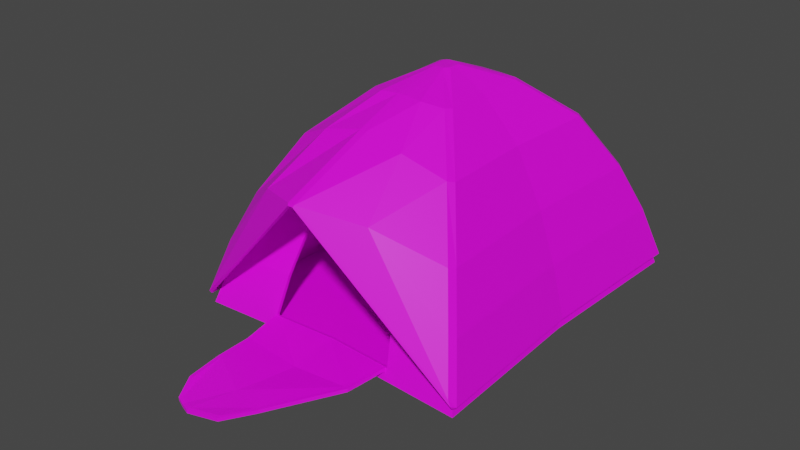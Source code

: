 # Source: Tent_Open.blend  (saved by Blender 3.0.42; exported with 4.5.12 LTS)
import bpy
from mathutils import Matrix  # noqa: F401  (used for matrix-valued properties, if any)

bpy.ops.wm.read_factory_settings(use_empty=True)
scene = bpy.context.scene
scene.name = 'Scene'

# ---- collections
col_collection = bpy.data.collections.new('Collection'); scene.collection.children.link(col_collection)

# ---- images (referenced by path relative to the original .blend; pixels are not part of the script)
import os
ASSET_DIR = os.environ.get("B2B_ASSET_DIR", "")  # directory of the original .blend (textures are referenced by path, not embedded)
HERE = os.path.dirname(os.path.abspath(__file__))  # packed textures are extracted next to this script under _unpacked/

def load_image(name, relpath, width, height, colorspace="sRGB"):
    """Load a texture the original file referenced (path relative to the .blend, or extracted next to this script)."""
    p = next((c for c in (os.path.join(HERE, relpath), os.path.join(ASSET_DIR, relpath)) if relpath and os.path.exists(c)), "")
    if p:
        img = bpy.data.images.load(p, check_existing=True)
        img.name = name
    else:  # same state as the original file: an image datablock whose file is absent (Cycles renders it pink)
        img = bpy.data.images.new(name, width, height)
        img.source = "FILE"
        img.filepath = "//" + (relpath or name)
    img.colorspace_settings.name = colorspace
    return img
img_tent_fabric_green_2_png = load_image('tent fabric green 2.png', 'tent fabric green 2.png', 1024, 1024, 'sRGB')
img_tent_fabric_gray_png = load_image('tent fabric gray.png', 'tent fabric gray.png', 1024, 1024, 'sRGB')
img_tent_fabric_orange_2_png = load_image('tent fabric orange 2.png', 'tent fabric orange 2.png', 1024, 1024, 'sRGB')

# ---- materials (node trees are filled in below, after node groups)
mat_green = bpy.data.materials.new('green')
mat_green.use_transparent_shadow = False
mat_gray = bpy.data.materials.new('gray')
mat_gray.use_transparent_shadow = False
mat_orange = bpy.data.materials.new('orange')
mat_orange.use_transparent_shadow = False
mat_green_1 = bpy.data.materials.new('Green')
mat_green_1.use_transparent_shadow = False
mat_gray_1 = bpy.data.materials.new('Gray')
mat_gray_1.use_transparent_shadow = False
mat_orange_1 = bpy.data.materials.new('Orange')
mat_orange_1.use_transparent_shadow = False

# ---- material node trees
mat_green.use_nodes = True; mat_green.node_tree.nodes.clear()
_N = mat_green.node_tree.nodes; _L = mat_green.node_tree.links
n0 = _N.new('ShaderNodeBsdfPrincipled'); n0.name = 'Principled BSDF'; n0.location = (10, 300)
n0.distribution = 'GGX'
n0.subsurface_method = 'RANDOM_WALK_SKIN'
n0.inputs[3].default_value = 1.45
n0.inputs[27].default_value = (0.0, 0.0, 0.0, 1.0)
n0.inputs[28].default_value = 1.0
n1 = _N.new('ShaderNodeOutputMaterial'); n1.name = 'Material Output'; n1.location = (300, 300)
n2 = _N.new('ShaderNodeTexImage'); n2.name = 'Image Texture'; n2.location = (-280, 280)
n2.image = img_tent_fabric_green_2_png
_L.new(n0.outputs[0], n1.inputs[0])
_L.new(n2.outputs[0], n0.inputs[0])
n1.is_active_output = True
mat_gray.use_nodes = True; mat_gray.node_tree.nodes.clear()
_N = mat_gray.node_tree.nodes; _L = mat_gray.node_tree.links
n0 = _N.new('ShaderNodeBsdfPrincipled'); n0.name = 'Principled BSDF'; n0.location = (10, 300)
n0.distribution = 'GGX'
n0.subsurface_method = 'RANDOM_WALK_SKIN'
n0.inputs[3].default_value = 1.45
n0.inputs[27].default_value = (0.0, 0.0, 0.0, 1.0)
n0.inputs[28].default_value = 1.0
n1 = _N.new('ShaderNodeOutputMaterial'); n1.name = 'Material Output'; n1.location = (300, 300)
n2 = _N.new('ShaderNodeTexImage'); n2.name = 'Image Texture'; n2.location = (-280, 280)
n2.image = img_tent_fabric_gray_png
_L.new(n0.outputs[0], n1.inputs[0])
_L.new(n2.outputs[0], n0.inputs[0])
n1.is_active_output = True
mat_orange.use_nodes = True; mat_orange.node_tree.nodes.clear()
_N = mat_orange.node_tree.nodes; _L = mat_orange.node_tree.links
n0 = _N.new('ShaderNodeBsdfPrincipled'); n0.name = 'Principled BSDF'; n0.location = (10, 300)
n0.distribution = 'GGX'
n0.subsurface_method = 'RANDOM_WALK_SKIN'
n0.inputs[3].default_value = 1.45
n0.inputs[27].default_value = (0.0, 0.0, 0.0, 1.0)
n0.inputs[28].default_value = 1.0
n1 = _N.new('ShaderNodeOutputMaterial'); n1.name = 'Material Output'; n1.location = (300, 300)
n2 = _N.new('ShaderNodeTexImage'); n2.name = 'Image Texture'; n2.location = (-280, 280)
n2.image = img_tent_fabric_orange_2_png
_L.new(n0.outputs[0], n1.inputs[0])
_L.new(n2.outputs[0], n0.inputs[0])
n1.is_active_output = True
mat_green_1.use_nodes = True; mat_green_1.node_tree.nodes.clear()
_N = mat_green_1.node_tree.nodes; _L = mat_green_1.node_tree.links
n0 = _N.new('ShaderNodeBsdfPrincipled'); n0.name = 'Principled BSDF'; n0.location = (10, 300)
n0.distribution = 'GGX'
n0.subsurface_method = 'RANDOM_WALK_SKIN'
n0.inputs[3].default_value = 1.45
n0.inputs[27].default_value = (0.0, 0.0, 0.0, 1.0)
n0.inputs[28].default_value = 1.0
n1 = _N.new('ShaderNodeOutputMaterial'); n1.name = 'Material Output'; n1.location = (300, 300)
n2 = _N.new('ShaderNodeTexImage'); n2.name = 'Image Texture'; n2.location = (-280, 280)
n2.image = img_tent_fabric_green_2_png
_L.new(n0.outputs[0], n1.inputs[0])
_L.new(n2.outputs[0], n0.inputs[0])
n1.is_active_output = True
mat_gray_1.use_nodes = True; mat_gray_1.node_tree.nodes.clear()
_N = mat_gray_1.node_tree.nodes; _L = mat_gray_1.node_tree.links
n0 = _N.new('ShaderNodeBsdfPrincipled'); n0.name = 'Principled BSDF'; n0.location = (10, 300)
n0.distribution = 'GGX'
n0.subsurface_method = 'RANDOM_WALK_SKIN'
n0.inputs[3].default_value = 1.45
n0.inputs[27].default_value = (0.0, 0.0, 0.0, 1.0)
n0.inputs[28].default_value = 1.0
n1 = _N.new('ShaderNodeOutputMaterial'); n1.name = 'Material Output'; n1.location = (300, 300)
n2 = _N.new('ShaderNodeTexImage'); n2.name = 'Image Texture'; n2.location = (-280, 280)
n2.image = img_tent_fabric_gray_png
_L.new(n0.outputs[0], n1.inputs[0])
_L.new(n2.outputs[0], n0.inputs[0])
n1.is_active_output = True
mat_orange_1.use_nodes = True; mat_orange_1.node_tree.nodes.clear()
_N = mat_orange_1.node_tree.nodes; _L = mat_orange_1.node_tree.links
n0 = _N.new('ShaderNodeBsdfPrincipled'); n0.name = 'Principled BSDF'; n0.location = (10, 300)
n0.distribution = 'GGX'
n0.subsurface_method = 'RANDOM_WALK_SKIN'
n0.inputs[3].default_value = 1.45
n0.inputs[27].default_value = (0.0, 0.0, 0.0, 1.0)
n0.inputs[28].default_value = 1.0
n1 = _N.new('ShaderNodeOutputMaterial'); n1.name = 'Material Output'; n1.location = (300, 300)
n2 = _N.new('ShaderNodeTexImage'); n2.name = 'Image Texture'; n2.location = (-280, 280)
n2.image = img_tent_fabric_orange_2_png
_L.new(n0.outputs[0], n1.inputs[0])
_L.new(n2.outputs[0], n0.inputs[0])
n1.is_active_output = True

# ---- world
world_world = bpy.data.worlds.new('World'); scene.world = world_world
world_world.use_nodes = True; world_world.node_tree.nodes.clear()
_N = world_world.node_tree.nodes; _L = world_world.node_tree.links
n0 = _N.new('ShaderNodeOutputWorld'); n0.name = 'World Output'; n0.location = (300, 300)
n1 = _N.new('ShaderNodeBackground'); n1.name = 'Background'; n1.location = (10, 300)
n1.inputs[0].default_value = (0.05088, 0.05088, 0.05088, 1.0)
_L.new(n1.outputs[0], n0.inputs[0])
n0.is_active_output = True
world_world.color = (0.05088, 0.05088, 0.05088)
world_world.use_sun_shadow = False
world_world.sun_shadow_jitter_overblur = 0.0

# ---- meshes
me_plane = bpy.data.meshes.new('Plane')
me_plane.from_pydata([(-1.0, -1.0, 0.0), (1.0, -1.0, 0.0), (-1.0, 1.0, 0.0), (1.0, 1.0, 0.0), (-0.5, -0.975, 0.0), (0.0, -0.95, 0.0), (0.5, -0.975, 0.0), (0.5, 0.975, 0.0), (0.0, 0.95, 0.0), (-0.5, 0.975, 0.0), (-0.975, 0.5, 0.0), (-0.95, 0.0, 0.0), (-0.975, -0.5, 0.0), (0.975, -0.5, 0.0), (0.95, 0.0, 0.0), (0.975, 0.5, 0.0), (-0.5, -0.5, 0.0), (-0.5, 0.0, 0.0), (-0.5, 0.5, 0.0), (0.0, -0.5, 0.0), (0.0, 0.0, 0.0), (0.0, 0.5, 0.0), (0.5, -0.5, 0.0), (0.5, 0.0, 0.0), (0.5, 0.5, 0.0), (-0.9008, -0.9008, 0.3513), (0.9008, -0.9008, 0.3513), (-0.9008, 0.9008, 0.3513), (0.9008, 0.9008, 0.3513), (0.4504, 0.8783, 0.3513), (0.0, 0.8558, 0.3513), (-0.4504, 0.8783, 0.3513), (-0.8783, 0.4504, 0.3513), (-0.8558, 0.0, 0.3513), (-0.8783, -0.4504, 0.3513), (0.8783, -0.4504, 0.3513), (0.8558, 0.0, 0.3513), (0.8783, 0.4504, 0.3513), (3.634e-10, 0.5489, 1.061), (0.2889, 0.5634, 1.061), (0.2889, -0.5634, 1.061), (3.634e-10, -0.5489, 1.061), (-0.2889, -0.5634, 1.061), (0.5778, 0.5778, 1.061), (-0.5778, 0.5778, 1.061), (0.5778, -0.5778, 1.061), (-0.5778, -0.5778, 1.061), (-0.7761, -0.7761, 0.6853), (0.7761, -0.7761, 0.6853), (-0.7761, 0.7761, 0.6853), (0.7761, 0.7761, 0.6853), (0.3881, 0.7567, 0.6853), (-3.301e-10, 0.7373, 0.6853), (-0.3881, 0.7567, 0.6853), (-0.7567, 0.3881, 0.6853), (-0.7373, -3.301e-10, 0.6853), (-0.7567, -0.3881, 0.6853), (0.7567, -0.3881, 0.6853), (0.7373, -3.301e-10, 0.6853), (0.7567, 0.3881, 0.6853), (-0.299, -0.299, 1.333), (0.299, -0.299, 1.333), (-0.299, 0.299, 1.333), (0.299, 0.299, 1.333), (-0.1495, -0.2915, 1.333), (-9.624e-10, -0.2841, 1.333), (0.1495, -0.2915, 1.333), (0.1495, 0.2915, 1.333), (-9.624e-10, 0.2841, 1.333), (-0.2889, 0.5634, 1.061), (-0.5634, 0.2889, 1.061), (-0.5489, 3.634e-10, 1.061), (-0.5634, -0.2889, 1.061), (0.5634, -0.2889, 1.061), (0.5489, 3.634e-10, 1.061), (0.5634, 0.2889, 1.061), (-1.144e-09, 0.05917, 1.458), (0.03114, 0.06073, 1.458), (0.03114, -0.06073, 1.458), (-1.144e-09, -0.05917, 1.458), (-0.03114, -0.06073, 1.458), (0.06228, 0.06228, 1.458), (-0.06228, 0.06228, 1.458), (0.06228, -0.06228, 1.458), (-0.06228, -0.06228, 1.458), (-0.1495, 0.2915, 1.333), (-0.2915, 0.1495, 1.333), (-0.2841, -9.624e-10, 1.333), (-0.2915, -0.1495, 1.333), (0.2915, -0.1495, 1.333), (0.2841, -9.624e-10, 1.333), (0.2915, 0.1495, 1.333), (-0.03114, 0.06073, 1.458), (-0.06073, 0.03114, 1.458), (-0.05917, -2.005e-10, 1.458), (-0.06073, -0.03114, 1.458), (0.06073, -0.03114, 1.458), (0.05917, -2.005e-10, 1.458), (0.06073, 0.03114, 1.458), (-0.03114, -0.03114, 1.458), (-0.03114, -2.005e-10, 1.458), (-0.03114, 0.03114, 1.458), (-1.144e-09, -0.03114, 1.458), (-1.144e-09, -2.005e-10, 1.458), (-1.144e-09, 0.03114, 1.458), (0.03114, -0.03114, 1.458), (0.03114, -2.005e-10, 1.458), (0.03114, 0.03114, 1.458), (-0.9293, 0.0, 0.07713), (-0.9538, 0.4891, 0.07713), (0.4891, 0.9538, 0.07713), (0.9782, 0.9782, 0.07713), (-0.9782, -0.9782, 0.07713), (-0.9538, -0.4891, 0.07713), (0.0, 0.9293, 0.07713), (0.9782, -0.9782, 0.07713), (0.9538, -0.4891, 0.07713), (-0.4891, 0.9538, 0.07713), (0.9538, 0.4891, 0.07713), (0.9293, 0.0, 0.07713), (-0.9782, 0.9782, 0.07713), (0.4504, -0.8783, 0.3513), (0.3881, -0.7567, 0.6853), (-0.4504, -0.8783, 0.3513), (-0.3881, -0.7567, 0.6853), (0.4891, -0.9538, 0.07713), (-0.4891, -0.9538, 0.07713), (0.0, -0.9293, 0.07713), (2.374e-10, -0.5832, 0.9928), (0.07928, -0.5873, 0.9941), (0.2598, -0.654, 0.8857), (-0.254, -0.651, 0.8828), (-0.07353, -0.5867, 0.9931), (0.5, 0.5, 0.02), (0.949, 0.5013, 0.02), (0.9721, 0.9721, 0.01885), (0.5013, 0.949, 0.02), (-0.949, 0.5013, 0.02), (-0.5, 0.5, 0.02), (-0.5013, 0.949, 0.02), (-0.9721, 0.9721, 0.01885), (0.0, 0.5, 0.02), (0.0, 0.9235, 0.01951), (-1.961e-10, -0.9235, 0.01951), (0.5013, -0.949, 0.02), (0.5, -0.5, 0.02), (0.0, -0.5, 0.02), (0.5, 0.0, 0.02), (0.0, 0.0, 0.02), (-0.5013, -0.949, 0.02), (-0.5, -0.5, 0.02), (-0.5, 0.0, 0.02), (-0.9721, -0.9721, 0.01885), (-0.949, -0.5013, 0.02), (-0.9235, 0.0, 0.01951), (0.9721, -0.9721, 0.01885), (0.949, -0.5013, 0.02), (0.9235, 0.0, 0.01951), (0.8592, -0.4514, 0.3453), (0.7383, -0.389, 0.6775), (0.7189, -3.301e-10, 0.6775), (0.8367, 0.0, 0.3453), (0.8592, 0.4514, 0.3453), (0.7383, 0.389, 0.6775), (0.7596, 0.7596, 0.6706), (0.8826, 0.8826, 0.3394), (0.0, 0.8367, 0.3453), (-3.301e-10, 0.7189, 0.6775), (-0.389, 0.7383, 0.6775), (-0.4514, 0.8592, 0.3453), (0.8826, -0.8826, 0.3394), (0.7596, -0.7596, 0.6706), (0.4513, -0.8592, 0.3453), (0.3889, -0.7384, 0.6774), (0.4514, 0.8592, 0.3453), (0.389, 0.7383, 0.6775), (-0.8367, 0.0, 0.3453), (-0.7189, -3.301e-10, 0.6775), (-0.7383, -0.389, 0.6775), (-0.8592, -0.4514, 0.3453), (-0.7596, -0.7596, 0.6706), (-0.8826, -0.8826, 0.3394), (-0.8592, 0.4514, 0.3453), (-0.7383, 0.389, 0.6775), (-0.8826, 0.8826, 0.3394), (-0.7596, 0.7596, 0.6706), (-0.3889, -0.7383, 0.6775), (-0.4513, -0.8592, 0.3453), (6.698e-10, -0.91, 0.07195), (-0.9345, 0.4901, 0.07195), (-0.91, 0.0, 0.07194), (0.9594, 0.9594, 0.0665), (0.4901, 0.9345, 0.07195), (-0.9345, -0.4901, 0.07195), (-0.9594, -0.9594, 0.0665), (0.0, 0.91, 0.07194), (0.49, -0.9345, 0.07195), (0.9594, -0.9594, 0.0665), (0.9345, -0.4901, 0.07195), (-0.4901, 0.9345, 0.07195), (0.9345, 0.4901, 0.07195), (0.91, 0.0, 0.07194), (-0.9594, 0.9594, 0.0665), (-0.49, -0.9345, 0.07195), (-0.5648, 0.5648, 1.043), (-0.5469, 0.2897, 1.049), (-0.2897, -0.5469, 1.049), (-8.593e-05, -0.5325, 1.049), (8.915e-05, -0.5653, 0.9838), (-0.07444, -0.5689, 0.9841), (-0.255, -0.6332, 0.8738), (-0.5648, -0.5648, 1.043), (0.5324, 3.634e-10, 1.049), (0.5469, 0.2897, 1.049), (-0.2897, 0.5469, 1.049), (0.5469, -0.2897, 1.049), (0.5648, 0.5648, 1.043), (3.634e-10, 0.5324, 1.049), (0.5648, -0.5648, 1.043), (0.2897, -0.5469, 1.049), (0.2897, 0.5469, 1.049), (-0.5324, 3.634e-10, 1.049), (-0.5469, -0.2897, 1.049), (0.2912, 0.2912, 1.313), (0.1501, 0.2793, 1.317), (0.2717, -1.042e-09, 1.317), (0.2793, 0.1501, 1.317), (0.2793, -0.1501, 1.317), (-9.624e-10, 0.2717, 1.317), (-0.1501, 0.2793, 1.317), (-0.2793, -0.1501, 1.317), (-0.2912, -0.2912, 1.313), (0.2912, -0.2912, 1.313), (0.1501, -0.2793, 1.317), (-0.2717, -1.042e-09, 1.317), (-0.2793, 0.1501, 1.317), (-0.2912, 0.2912, 1.313), (-0.1501, -0.2793, 1.317), (-9.624e-10, -0.2717, 1.317), (0.05856, -0.05856, 1.437), (0.05557, -0.0314, 1.438), (0.0314, 0.05557, 1.438), (-1.144e-09, 0.05378, 1.438), (-0.05856, -0.05856, 1.437), (-0.0314, -0.05557, 1.438), (-0.05378, -1.823e-10, 1.438), (-0.05557, -0.0314, 1.438), (0.05557, 0.0314, 1.438), (0.05856, 0.05856, 1.437), (-0.0314, 0.05557, 1.438), (-0.05856, 0.05856, 1.437), (-0.05557, 0.0314, 1.438), (0.0314, -0.05557, 1.438), (0.05378, -1.823e-10, 1.438), (-1.144e-09, -0.05378, 1.438), (0.03114, 0.03114, 1.438), (-0.03114, 0.03114, 1.438), (-1.144e-09, 0.03114, 1.438), (-1.144e-09, -0.03114, 1.438), (0.03114, -0.03114, 1.438), (-1.144e-09, -2.005e-10, 1.438), (0.03114, -2.005e-10, 1.438), (-0.03114, -0.03114, 1.438), (-0.03114, -2.005e-10, 1.438), (0.2607, -0.6361, 0.8767), (0.08021, -0.5695, 0.985), (-0.4661, -0.9526, 0.07713), (0.3662, -0.759, 0.6777), (0.4278, -0.8784, 0.3476), (-0.4278, -0.8784, 0.3476), (-0.3662, -0.7592, 0.6775), (0.0001122, -0.5934, 0.9723), (0.07196, -0.5971, 0.9734), (0.2424, -0.6602, 0.871), (-0.2369, -0.6575, 0.8681), (-0.06607, -0.5966, 0.9725), (0.4647, -0.9525, 0.07713), (-0.4671, -0.9333, 0.07195), (0.4656, -0.9333, 0.07195), (0.3671, -0.7406, 0.6699), (0.4287, -0.8593, 0.3416), (-0.4286, -0.8593, 0.3416), (-0.3671, -0.7408, 0.6698), (0.0001931, -0.5755, 0.9633), (0.07299, -0.5792, 0.9644), (0.2434, -0.6423, 0.8622), (-0.2378, -0.6396, 0.8592), (-0.06697, -0.5788, 0.9636)], [], [(24, 7, 3, 15), (10, 2, 9, 18), (18, 9, 8, 21), (21, 8, 7, 24), (5, 19, 22, 6), (19, 20, 23, 22), (20, 21, 24, 23), (4, 16, 19, 5), (16, 17, 20, 19), (17, 18, 21, 20), (0, 12, 16, 4), (12, 11, 17, 16), (11, 10, 18, 17), (6, 22, 13, 1), (22, 23, 14, 13), (23, 24, 15, 14), (35, 36, 58, 57), (37, 28, 50, 59), (30, 31, 53, 52), (26, 35, 57, 48), (121, 26, 48, 122), (29, 30, 52, 51), (33, 34, 56, 55), (34, 25, 47, 56), (28, 29, 51, 50), (32, 33, 55, 54), (27, 32, 54, 49), (25, 123, 124, 47), (36, 37, 59, 58), (31, 27, 49, 53), (109, 108, 33, 32), (111, 110, 29, 28), (113, 112, 25, 34), (108, 113, 34, 33), (110, 114, 30, 29), (125, 115, 26, 121), (115, 116, 35, 26), (114, 117, 31, 30), (118, 111, 28, 37), (116, 119, 36, 35), (117, 120, 27, 31), (119, 118, 37, 36), (112, 126, 123, 25), (120, 109, 32, 27), (49, 54, 70, 44), (124, 131, 132, 128, 41, 42), (47, 124, 42, 46), (58, 59, 75, 74), (53, 49, 44, 69), (57, 58, 74, 73), (59, 50, 43, 75), (52, 53, 69, 38), (48, 57, 73, 45), (122, 48, 45, 40), (51, 52, 38, 39), (55, 56, 72, 71), (56, 47, 46, 72), (50, 51, 39, 43), (54, 55, 71, 70), (43, 39, 67, 63), (74, 75, 91, 90), (73, 74, 90, 89), (38, 69, 85, 68), (72, 46, 60, 88), (45, 73, 89, 61), (39, 38, 68, 67), (40, 45, 61, 66), (71, 72, 88, 87), (75, 43, 63, 91), (70, 71, 87, 86), (69, 44, 62, 85), (44, 70, 86, 62), (42, 41, 65, 64), (46, 42, 64, 60), (41, 40, 66, 65), (61, 89, 96, 83), (67, 68, 76, 77), (60, 64, 80, 84), (87, 88, 95, 94), (91, 63, 81, 98), (85, 62, 82, 92), (86, 87, 94, 93), (66, 61, 83, 78), (62, 86, 93, 82), (88, 60, 84, 95), (63, 67, 77, 81), (90, 91, 98, 97), (65, 66, 78, 79), (89, 90, 97, 96), (68, 85, 92, 76), (64, 65, 79, 80), (107, 98, 81, 77), (93, 101, 92, 82), (101, 104, 76, 92), (104, 107, 77, 76), (79, 78, 105, 102), (102, 105, 106, 103), (103, 106, 107, 104), (80, 79, 102, 99), (99, 102, 103, 100), (100, 103, 104, 101), (84, 80, 99, 95), (95, 99, 100, 94), (94, 100, 101, 93), (78, 83, 96, 105), (105, 96, 97, 106), (106, 97, 98, 107), (2, 10, 109, 120), (4, 5, 127, 266, 126), (0, 4, 126, 112), (14, 15, 118, 119), (9, 2, 120, 117), (13, 14, 119, 116), (15, 3, 111, 118), (8, 9, 117, 114), (1, 13, 116, 115), (6, 1, 115, 125), (7, 8, 114, 110), (11, 12, 113, 108), (12, 0, 112, 113), (3, 7, 110, 111), (10, 11, 108, 109), (5, 6, 125, 276, 127), (128, 129, 130, 122, 40, 41), (123, 126, 266, 269), (121, 268, 276, 125), (133, 134, 135, 136), (137, 138, 139, 140), (138, 141, 142, 139), (141, 133, 136, 142), (143, 144, 145, 146), (146, 145, 147, 148), (148, 147, 133, 141), (149, 143, 146, 150), (150, 146, 148, 151), (151, 148, 141, 138), (152, 149, 150, 153), (153, 150, 151, 154), (154, 151, 138, 137), (144, 155, 156, 145), (145, 156, 157, 147), (147, 157, 134, 133), (158, 159, 160, 161), (162, 163, 164, 165), (166, 167, 168, 169), (170, 171, 159, 158), (172, 173, 171, 170), (174, 175, 167, 166), (176, 177, 178, 179), (179, 178, 180, 181), (165, 164, 175, 174), (182, 183, 177, 176), (184, 185, 183, 182), (181, 180, 186, 187), (161, 160, 163, 162), (169, 168, 185, 184), (189, 182, 176, 190), (191, 165, 174, 192), (193, 179, 181, 194), (190, 176, 179, 193), (192, 174, 166, 195), (196, 172, 170, 197), (197, 170, 158, 198), (195, 166, 169, 199), (200, 162, 165, 191), (198, 158, 161, 201), (199, 169, 184, 202), (201, 161, 162, 200), (194, 181, 187, 203), (202, 184, 182, 189), (185, 204, 205, 183), (186, 206, 207, 208, 209, 210), (180, 211, 206, 186), (160, 212, 213, 163), (168, 214, 204, 185), (159, 215, 212, 160), (163, 213, 216, 164), (167, 217, 214, 168), (171, 218, 215, 159), (173, 219, 218, 171), (175, 220, 217, 167), (177, 221, 222, 178), (178, 222, 211, 180), (164, 216, 220, 175), (183, 205, 221, 177), (216, 223, 224, 220), (212, 225, 226, 213), (215, 227, 225, 212), (217, 228, 229, 214), (222, 230, 231, 211), (218, 232, 227, 215), (220, 224, 228, 217), (219, 233, 232, 218), (221, 234, 230, 222), (213, 226, 223, 216), (205, 235, 234, 221), (214, 229, 236, 204), (204, 236, 235, 205), (206, 237, 238, 207), (211, 231, 237, 206), (207, 238, 233, 219), (232, 239, 240, 227), (224, 241, 242, 228), (231, 243, 244, 237), (234, 245, 246, 230), (226, 247, 248, 223), (229, 249, 250, 236), (235, 251, 245, 234), (233, 252, 239, 232), (236, 250, 251, 235), (230, 246, 243, 231), (223, 248, 241, 224), (225, 253, 247, 226), (238, 254, 252, 233), (227, 240, 253, 225), (228, 242, 249, 229), (237, 244, 254, 238), (255, 241, 248, 247), (251, 250, 249, 256), (256, 249, 242, 257), (257, 242, 241, 255), (254, 258, 259, 252), (258, 260, 261, 259), (260, 257, 255, 261), (244, 262, 258, 254), (262, 263, 260, 258), (263, 256, 257, 260), (243, 246, 262, 244), (246, 245, 263, 262), (245, 251, 256, 263), (252, 259, 240, 239), (259, 261, 253, 240), (261, 255, 247, 253), (140, 202, 189, 137), (149, 203, 277, 188, 143), (152, 194, 203, 149), (157, 201, 200, 134), (139, 199, 202, 140), (156, 198, 201, 157), (134, 200, 191, 135), (142, 195, 199, 139), (155, 197, 198, 156), (144, 196, 197, 155), (136, 192, 195, 142), (154, 190, 193, 153), (153, 193, 194, 152), (135, 191, 192, 136), (137, 189, 190, 154), (143, 188, 278, 196, 144), (208, 207, 219, 173, 264, 265), (269, 281, 282, 270), (270, 282, 286, 274), (274, 286, 287, 275), (275, 287, 283, 271), (271, 283, 284, 272), (272, 284, 285, 273), (273, 285, 279, 267), (268, 267, 279, 280), (187, 281, 277, 203), (280, 278, 276, 268), (127, 276, 278, 188), (287, 209, 208, 283), (286, 210, 209, 287), (282, 186, 210, 286), (285, 264, 173, 279), (284, 265, 264, 285), (283, 208, 265, 284), (281, 187, 186, 282), (279, 173, 172, 280), (277, 266, 127, 188), (275, 271, 128, 132), (274, 275, 132, 131), (270, 274, 131, 124), (273, 267, 122, 130), (272, 273, 130, 129), (271, 272, 129, 128), (269, 270, 124, 123), (267, 268, 121, 122), (196, 278, 280, 172), (266, 277, 281, 269)])
me_plane.polygons.foreach_set('material_index', [1, 1, 1, 1, 1, 1, 1, 1, 1, 1, 1, 1, 1, 1, 1, 1, 0, 0, 0, 0, 0, 0, 0, 0, 0, 0, 0, 0, 0, 0, 0, 0, 0, 0, 0, 0, 0, 0, 0, 0, 0, 0, 0, 0, 0, 0, 0, 0, 0, 0, 0, 0, 0, 0, 0, 0, 0, 0, 0, 0, 0, 0, 0, 0, 0, 0, 0, 0, 0, 0, 0, 0, 0, 0, 0, 0, 0, 0, 0, 0, 0, 0, 0, 0, 0, 0, 0, 0, 0, 0, 0, 0, 0, 0, 0, 0, 0, 0, 0, 0, 0, 0, 0, 0, 0, 0, 0, 1, 1, 1, 1, 1, 1, 1, 1, 1, 1, 1, 1, 1, 1, 1, 1, 0, 2, 2, 1, 1, 1, 1, 1, 1, 1, 1, 1, 1, 1, 1, 1, 1, 1, 1, 0, 0, 0, 0, 0, 0, 0, 0, 0, 0, 0, 0, 0, 0, 0, 0, 0, 0, 0, 0, 0, 0, 0, 0, 0, 0, 0, 0, 0, 0, 0, 0, 0, 0, 0, 0, 0, 0, 0, 0, 0, 0, 0, 0, 0, 0, 0, 0, 0, 0, 0, 0, 0, 0, 0, 0, 0, 0, 0, 0, 0, 0, 0, 0, 0, 0, 0, 0, 0, 0, 0, 0, 0, 0, 0, 0, 0, 0, 0, 0, 0, 0, 0, 0, 0, 0, 0, 0, 0, 0, 0, 1, 1, 1, 1, 1, 1, 1, 1, 1, 1, 1, 1, 1, 1, 1, 1, 0, 2, 2, 2, 2, 2, 2, 2, 2, 2, 2, 1, 2, 2, 2, 2, 2, 2, 2, 2, 1, 2, 2, 2, 2, 2, 2, 2, 2, 2, 2])
_uv = me_plane.uv_layers.new(name='UVMap')
_uv.uv.foreach_set('vector', [0.7383, 0.1823, 0.7383, 0.03378, 0.9726, 0.02596, 0.9609, 0.1823, 0.04689, 0.1823, 0.03517, 0.02596, 0.2695, 0.03378, 0.2695, 0.1823, 0.2695, 0.1823, 0.2695, 0.03378, 0.5039, 0.0416, 0.5039, 0.1823, 0.5039, 0.1823, 0.5039, 0.0416, 0.7383, 0.03378, 0.7383, 0.1823, 0.5039, 0.6356, 0.5039, 0.4949, 0.7383, 0.4949, 0.7383, 0.6434, 0.5039, 0.4949, 0.5039, 0.3386, 0.7383, 0.3386, 0.7383, 0.4949, 0.5039, 0.3386, 0.5039, 0.1823, 0.7383, 0.1823, 0.7383, 0.3386, 0.2695, 0.6434, 0.2695, 0.4949, 0.5039, 0.4949, 0.5039, 0.6356, 0.2695, 0.4949, 0.2695, 0.3386, 0.5039, 0.3386, 0.5039, 0.4949, 0.2695, 0.3386, 0.2695, 0.1823, 0.5039, 0.1823, 0.5039, 0.3386, 0.03517, 0.6513, 0.04689, 0.4949, 0.2695, 0.4949, 0.2695, 0.6434, 0.04689, 0.4949, 0.05861, 0.3386, 0.2695, 0.3386, 0.2695, 0.4949, 0.05861, 0.3386, 0.04689, 0.1823, 0.2695, 0.1823, 0.2695, 0.3386, 0.7383, 0.6434, 0.7383, 0.4949, 0.9609, 0.4949, 0.9726, 0.6513, 0.7383, 0.4949, 0.7383, 0.3386, 0.9492, 0.3386, 0.9609, 0.4949, 0.7383, 0.3386, 0.7383, 0.1823, 0.9609, 0.1823, 0.9492, 0.3386, 0.2928, 0.2541, 0.5039, 0.2569, 0.5039, 0.3674, 0.322, 0.3649, 0.715, 0.2541, 0.9262, 0.2512, 0.8677, 0.3625, 0.6858, 0.3649, 0.5039, 0.2596, 0.715, 0.2567, 0.6858, 0.3676, 0.5039, 0.37, 0.08165, 0.2512, 0.2928, 0.2541, 0.322, 0.3649, 0.1401, 0.3625, 0.715, 0.2565, 0.9261, 0.2536, 0.8677, 0.3649, 0.6858, 0.3674, 0.2928, 0.2567, 0.5039, 0.2596, 0.5039, 0.37, 0.322, 0.3676, 0.5039, 0.2547, 0.715, 0.2519, 0.6858, 0.3627, 0.5039, 0.3652, 0.715, 0.2519, 0.9262, 0.249, 0.8677, 0.3603, 0.6858, 0.3627, 0.08165, 0.2538, 0.2928, 0.2567, 0.322, 0.3676, 0.1401, 0.3651, 0.2928, 0.2519, 0.5039, 0.2547, 0.5039, 0.3652, 0.322, 0.3627, 0.08165, 0.249, 0.2928, 0.2519, 0.322, 0.3627, 0.1401, 0.3603, 0.08164, 0.2536, 0.2928, 0.2565, 0.322, 0.3674, 0.1401, 0.3649, 0.5039, 0.2569, 0.715, 0.2541, 0.6858, 0.3649, 0.5039, 0.3674, 0.715, 0.2567, 0.9262, 0.2538, 0.8677, 0.3651, 0.6858, 0.3676, 0.2746, 0.164, 0.5039, 0.1671, 0.5039, 0.2547, 0.2928, 0.2519, 0.04538, 0.1657, 0.2746, 0.1688, 0.2928, 0.2567, 0.08165, 0.2538, 0.7332, 0.164, 0.9624, 0.1608, 0.9262, 0.249, 0.715, 0.2519, 0.5039, 0.1671, 0.7332, 0.164, 0.715, 0.2519, 0.5039, 0.2547, 0.2746, 0.1688, 0.5039, 0.1719, 0.5039, 0.2596, 0.2928, 0.2567, 0.7332, 0.1685, 0.9624, 0.1654, 0.9261, 0.2536, 0.715, 0.2565, 0.04538, 0.1631, 0.2746, 0.1662, 0.2928, 0.2541, 0.08165, 0.2512, 0.5039, 0.1719, 0.7332, 0.1688, 0.715, 0.2567, 0.5039, 0.2596, 0.7332, 0.1662, 0.9624, 0.1631, 0.9262, 0.2512, 0.715, 0.2541, 0.2746, 0.1662, 0.5039, 0.1693, 0.5039, 0.2569, 0.2928, 0.2541, 0.7332, 0.1688, 0.9624, 0.1657, 0.9262, 0.2538, 0.715, 0.2567, 0.5039, 0.1693, 0.7332, 0.1662, 0.715, 0.2541, 0.5039, 0.2569, 0.04537, 0.1654, 0.2746, 0.1685, 0.2928, 0.2565, 0.08164, 0.2536, 0.04538, 0.1608, 0.2746, 0.164, 0.2928, 0.2519, 0.08165, 0.249, 0.1401, 0.3603, 0.322, 0.3627, 0.3685, 0.4946, 0.2331, 0.4928, 0.322, 0.3674, 0.3848, 0.4372, 0.4694, 0.4768, 0.5038, 0.4772, 0.5038, 0.5011, 0.3684, 0.4993, 0.1401, 0.3649, 0.322, 0.3674, 0.3684, 0.4993, 0.233, 0.4974, 0.5039, 0.3674, 0.6858, 0.3649, 0.6393, 0.4968, 0.5039, 0.4987, 0.6858, 0.3676, 0.8677, 0.3651, 0.7747, 0.4976, 0.6393, 0.4995, 0.322, 0.3649, 0.5039, 0.3674, 0.5039, 0.4987, 0.3685, 0.4968, 0.6858, 0.3649, 0.8677, 0.3625, 0.7747, 0.495, 0.6393, 0.4968, 0.5039, 0.37, 0.6858, 0.3676, 0.6393, 0.4995, 0.5039, 0.5013, 0.1401, 0.3625, 0.322, 0.3649, 0.3685, 0.4968, 0.2331, 0.495, 0.6858, 0.3674, 0.8677, 0.3649, 0.7747, 0.4974, 0.6392, 0.4993, 0.322, 0.3676, 0.5039, 0.37, 0.5039, 0.5013, 0.3685, 0.4995, 0.5039, 0.3652, 0.6858, 0.3627, 0.6393, 0.4946, 0.5039, 0.4965, 0.6858, 0.3627, 0.8677, 0.3603, 0.7747, 0.4928, 0.6393, 0.4946, 0.1401, 0.3651, 0.322, 0.3676, 0.3685, 0.4995, 0.2331, 0.4976, 0.322, 0.3627, 0.5039, 0.3652, 0.5039, 0.4965, 0.3685, 0.4946, 0.2331, 0.4976, 0.3685, 0.4995, 0.4338, 0.6119, 0.3637, 0.6109, 0.5039, 0.4987, 0.6393, 0.4968, 0.574, 0.6092, 0.5039, 0.6102, 0.3685, 0.4968, 0.5039, 0.4987, 0.5039, 0.6102, 0.4338, 0.6092, 0.5039, 0.5013, 0.6393, 0.4995, 0.574, 0.6119, 0.5039, 0.6128, 0.6393, 0.4946, 0.7747, 0.4928, 0.6441, 0.6061, 0.574, 0.607, 0.2331, 0.495, 0.3685, 0.4968, 0.4338, 0.6092, 0.3637, 0.6083, 0.3685, 0.4995, 0.5039, 0.5013, 0.5039, 0.6128, 0.4338, 0.6119, 0.6392, 0.4993, 0.7747, 0.4974, 0.6439, 0.6105, 0.5738, 0.6114, 0.5039, 0.4965, 0.6393, 0.4946, 0.574, 0.607, 0.5039, 0.608, 0.6393, 0.4968, 0.7747, 0.495, 0.6441, 0.6083, 0.574, 0.6092, 0.3685, 0.4946, 0.5039, 0.4965, 0.5039, 0.608, 0.4338, 0.607, 0.6393, 0.4995, 0.7747, 0.4976, 0.6441, 0.6109, 0.574, 0.6119, 0.2331, 0.4928, 0.3685, 0.4946, 0.4338, 0.607, 0.3637, 0.6061, 0.3684, 0.4993, 0.5038, 0.5011, 0.5038, 0.6124, 0.4337, 0.6114, 0.233, 0.4974, 0.3684, 0.4993, 0.4337, 0.6114, 0.3636, 0.6105, 0.5038, 0.5011, 0.6392, 0.4993, 0.5738, 0.6114, 0.5038, 0.6124, 0.4357, 0.6041, 0.4374, 0.5809, 0.4911, 0.5626, 0.4907, 0.5674, 0.4705, 0.5126, 0.5052, 0.5137, 0.5052, 0.5486, 0.498, 0.5484, 0.5747, 0.6041, 0.54, 0.603, 0.5124, 0.5672, 0.5197, 0.5674, 0.5712, 0.5578, 0.573, 0.5809, 0.5193, 0.5626, 0.519, 0.5578, 0.4374, 0.5346, 0.4357, 0.5114, 0.4907, 0.5481, 0.4911, 0.5529, 0.54, 0.5126, 0.5747, 0.5114, 0.5197, 0.5481, 0.5124, 0.5484, 0.573, 0.5346, 0.5712, 0.5578, 0.519, 0.5578, 0.5193, 0.5529, 0.4705, 0.603, 0.4357, 0.6041, 0.4907, 0.5674, 0.498, 0.5672, 0.5747, 0.5114, 0.573, 0.5346, 0.5193, 0.5529, 0.5197, 0.5481, 0.573, 0.5809, 0.5747, 0.6041, 0.5197, 0.5674, 0.5193, 0.5626, 0.4357, 0.5114, 0.4705, 0.5126, 0.498, 0.5484, 0.4907, 0.5481, 0.4392, 0.5578, 0.4374, 0.5346, 0.4911, 0.5529, 0.4915, 0.5578, 0.5052, 0.6018, 0.4705, 0.603, 0.498, 0.5672, 0.5052, 0.5669, 0.4374, 0.5809, 0.4392, 0.5578, 0.4915, 0.5578, 0.4911, 0.5626, 0.5052, 0.5137, 0.54, 0.5126, 0.5124, 0.5484, 0.5052, 0.5486, 0.54, 0.603, 0.5052, 0.6018, 0.5052, 0.5669, 0.5124, 0.5672, 0.498, 0.5529, 0.4911, 0.5529, 0.4907, 0.5481, 0.498, 0.5484, 0.5193, 0.5529, 0.5124, 0.5529, 0.5124, 0.5484, 0.5197, 0.5481, 0.5124, 0.5529, 0.5052, 0.5529, 0.5052, 0.5486, 0.5124, 0.5484, 0.5052, 0.5529, 0.498, 0.5529, 0.498, 0.5484, 0.5052, 0.5486, 0.5052, 0.5669, 0.498, 0.5672, 0.498, 0.5626, 0.5052, 0.5626, 0.5052, 0.5626, 0.498, 0.5626, 0.498, 0.5578, 0.5052, 0.5578, 0.5052, 0.5578, 0.498, 0.5578, 0.498, 0.5529, 0.5052, 0.5529, 0.5124, 0.5672, 0.5052, 0.5669, 0.5052, 0.5626, 0.5124, 0.5626, 0.5124, 0.5626, 0.5052, 0.5626, 0.5052, 0.5578, 0.5124, 0.5578, 0.5124, 0.5578, 0.5052, 0.5578, 0.5052, 0.5529, 0.5124, 0.5529, 0.5197, 0.5674, 0.5124, 0.5672, 0.5124, 0.5626, 0.5193, 0.5626, 0.5193, 0.5626, 0.5124, 0.5626, 0.5124, 0.5578, 0.519, 0.5578, 0.519, 0.5578, 0.5124, 0.5578, 0.5124, 0.5529, 0.5193, 0.5529, 0.498, 0.5672, 0.4907, 0.5674, 0.4911, 0.5626, 0.498, 0.5626, 0.498, 0.5626, 0.4911, 0.5626, 0.4915, 0.5578, 0.498, 0.5578, 0.498, 0.5578, 0.4915, 0.5578, 0.4911, 0.5529, 0.498, 0.5529, 0.03517, 0.1361, 0.2695, 0.1392, 0.2746, 0.164, 0.04538, 0.1608, 0.2695, 0.1438, 0.5039, 0.1469, 0.5039, 0.1716, 0.2854, 0.1687, 0.2746, 0.1685, 0.03517, 0.1406, 0.2695, 0.1438, 0.2746, 0.1685, 0.04537, 0.1654, 0.5039, 0.1446, 0.7383, 0.1414, 0.7332, 0.1662, 0.5039, 0.1693, 0.7383, 0.1441, 0.9726, 0.1409, 0.9624, 0.1657, 0.7332, 0.1688, 0.2695, 0.1414, 0.5039, 0.1446, 0.5039, 0.1693, 0.2746, 0.1662, 0.7383, 0.1414, 0.9726, 0.1383, 0.9624, 0.1631, 0.7332, 0.1662, 0.5039, 0.1473, 0.7383, 0.1441, 0.7332, 0.1688, 0.5039, 0.1719, 0.03517, 0.1383, 0.2695, 0.1414, 0.2746, 0.1662, 0.04538, 0.1631, 0.7383, 0.1438, 0.9726, 0.1406, 0.9624, 0.1654, 0.7332, 0.1685, 0.2695, 0.1441, 0.5039, 0.1473, 0.5039, 0.1719, 0.2746, 0.1688, 0.5039, 0.1424, 0.7383, 0.1392, 0.7332, 0.164, 0.5039, 0.1671, 0.7383, 0.1392, 0.9726, 0.1361, 0.9624, 0.1608, 0.7332, 0.164, 0.03517, 0.1409, 0.2695, 0.1441, 0.2746, 0.1688, 0.04538, 0.1657, 0.2695, 0.1392, 0.5039, 0.1424, 0.5039, 0.1671, 0.2746, 0.164, 0.5039, 0.1469, 0.7383, 0.1438, 0.7332, 0.1685, 0.7217, 0.1687, 0.5039, 0.1716, 0.5038, 0.4772, 0.541, 0.4771, 0.6256, 0.4376, 0.6858, 0.3674, 0.6392, 0.4993, 0.5038, 0.5011, 0.2928, 0.2565, 0.2746, 0.1685, 0.2854, 0.1687, 0.3034, 0.2554, 0.715, 0.2565, 0.7044, 0.2554, 0.7217, 0.1687, 0.7332, 0.1685, 0.7383, 0.1823, 0.9609, 0.1823, 0.9726, 0.02596, 0.7383, 0.03378, 0.04689, 0.1823, 0.2695, 0.1823, 0.2695, 0.03378, 0.03517, 0.02596, 0.2695, 0.1823, 0.5039, 0.1823, 0.5039, 0.0416, 0.2695, 0.03378, 0.5039, 0.1823, 0.7383, 0.1823, 0.7383, 0.03378, 0.5039, 0.0416, 0.5039, 0.6356, 0.7383, 0.6434, 0.7383, 0.4949, 0.5039, 0.4949, 0.5039, 0.4949, 0.7383, 0.4949, 0.7383, 0.3386, 0.5039, 0.3386, 0.5039, 0.3386, 0.7383, 0.3386, 0.7383, 0.1823, 0.5039, 0.1823, 0.2695, 0.6434, 0.5039, 0.6356, 0.5039, 0.4949, 0.2695, 0.4949, 0.2695, 0.4949, 0.5039, 0.4949, 0.5039, 0.3386, 0.2695, 0.3386, 0.2695, 0.3386, 0.5039, 0.3386, 0.5039, 0.1823, 0.2695, 0.1823, 0.03517, 0.6513, 0.2695, 0.6434, 0.2695, 0.4949, 0.04689, 0.4949, 0.04689, 0.4949, 0.2695, 0.4949, 0.2695, 0.3386, 0.05861, 0.3386, 0.05861, 0.3386, 0.2695, 0.3386, 0.2695, 0.1823, 0.04689, 0.1823, 0.7383, 0.6434, 0.9726, 0.6513, 0.9609, 0.4949, 0.7383, 0.4949, 0.7383, 0.4949, 0.9609, 0.4949, 0.9492, 0.3386, 0.7383, 0.3386, 0.7383, 0.3386, 0.9492, 0.3386, 0.9609, 0.1823, 0.7383, 0.1823, 0.2928, 0.2541, 0.322, 0.3649, 0.5039, 0.3674, 0.5039, 0.2569, 0.715, 0.2541, 0.6858, 0.3649, 0.8677, 0.3625, 0.9262, 0.2512, 0.5039, 0.2596, 0.5039, 0.37, 0.6858, 0.3676, 0.715, 0.2567, 0.08165, 0.2512, 0.1401, 0.3625, 0.322, 0.3649, 0.2928, 0.2541, 0.715, 0.2565, 0.6858, 0.3674, 0.8677, 0.3649, 0.9261, 0.2536, 0.2928, 0.2567, 0.322, 0.3676, 0.5039, 0.37, 0.5039, 0.2596, 0.5039, 0.2547, 0.5039, 0.3652, 0.6858, 0.3627, 0.715, 0.2519, 0.715, 0.2519, 0.6858, 0.3627, 0.8677, 0.3603, 0.9262, 0.249, 0.08165, 0.2538, 0.1401, 0.3651, 0.322, 0.3676, 0.2928, 0.2567, 0.2928, 0.2519, 0.322, 0.3627, 0.5039, 0.3652, 0.5039, 0.2547, 0.08165, 0.249, 0.1401, 0.3603, 0.322, 0.3627, 0.2928, 0.2519, 0.08164, 0.2536, 0.1401, 0.3649, 0.322, 0.3674, 0.2928, 0.2565, 0.5039, 0.2569, 0.5039, 0.3674, 0.6858, 0.3649, 0.715, 0.2541, 0.715, 0.2567, 0.6858, 0.3676, 0.8677, 0.3651, 0.9262, 0.2538, 0.2746, 0.164, 0.2928, 0.2519, 0.5039, 0.2547, 0.5039, 0.1671, 0.04538, 0.1657, 0.08165, 0.2538, 0.2928, 0.2567, 0.2746, 0.1688, 0.7332, 0.164, 0.715, 0.2519, 0.9262, 0.249, 0.9624, 0.1608, 0.5039, 0.1671, 0.5039, 0.2547, 0.715, 0.2519, 0.7332, 0.164, 0.2746, 0.1688, 0.2928, 0.2567, 0.5039, 0.2596, 0.5039, 0.1719, 0.7332, 0.1685, 0.715, 0.2565, 0.9261, 0.2536, 0.9624, 0.1654, 0.04538, 0.1631, 0.08165, 0.2512, 0.2928, 0.2541, 0.2746, 0.1662, 0.5039, 0.1719, 0.5039, 0.2596, 0.715, 0.2567, 0.7332, 0.1688, 0.7332, 0.1662, 0.715, 0.2541, 0.9262, 0.2512, 0.9624, 0.1631, 0.2746, 0.1662, 0.2928, 0.2541, 0.5039, 0.2569, 0.5039, 0.1693, 0.7332, 0.1688, 0.715, 0.2567, 0.9262, 0.2538, 0.9624, 0.1657, 0.5039, 0.1693, 0.5039, 0.2569, 0.715, 0.2541, 0.7332, 0.1662, 0.04537, 0.1654, 0.08164, 0.2536, 0.2928, 0.2565, 0.2746, 0.1685, 0.04538, 0.1608, 0.08165, 0.249, 0.2928, 0.2519, 0.2746, 0.164, 0.1401, 0.3603, 0.2331, 0.4928, 0.3685, 0.4946, 0.322, 0.3627, 0.322, 0.3674, 0.3684, 0.4993, 0.5038, 0.5011, 0.5038, 0.4772, 0.4694, 0.4768, 0.3848, 0.4372, 0.1401, 0.3649, 0.233, 0.4974, 0.3684, 0.4993, 0.322, 0.3674, 0.5039, 0.3674, 0.5039, 0.4987, 0.6393, 0.4968, 0.6858, 0.3649, 0.6858, 0.3676, 0.6393, 0.4995, 0.7747, 0.4976, 0.8677, 0.3651, 0.322, 0.3649, 0.3685, 0.4968, 0.5039, 0.4987, 0.5039, 0.3674, 0.6858, 0.3649, 0.6393, 0.4968, 0.7747, 0.495, 0.8677, 0.3625, 0.5039, 0.37, 0.5039, 0.5013, 0.6393, 0.4995, 0.6858, 0.3676, 0.1401, 0.3625, 0.2331, 0.495, 0.3685, 0.4968, 0.322, 0.3649, 0.6858, 0.3674, 0.6392, 0.4993, 0.7747, 0.4974, 0.8677, 0.3649, 0.322, 0.3676, 0.3685, 0.4995, 0.5039, 0.5013, 0.5039, 0.37, 0.5039, 0.3652, 0.5039, 0.4965, 0.6393, 0.4946, 0.6858, 0.3627, 0.6858, 0.3627, 0.6393, 0.4946, 0.7747, 0.4928, 0.8677, 0.3603, 0.1401, 0.3651, 0.2331, 0.4976, 0.3685, 0.4995, 0.322, 0.3676, 0.322, 0.3627, 0.3685, 0.4946, 0.5039, 0.4965, 0.5039, 0.3652, 0.2331, 0.4976, 0.3637, 0.6109, 0.4338, 0.6119, 0.3685, 0.4995, 0.5039, 0.4987, 0.5039, 0.6102, 0.574, 0.6092, 0.6393, 0.4968, 0.3685, 0.4968, 0.4338, 0.6092, 0.5039, 0.6102, 0.5039, 0.4987, 0.5039, 0.5013, 0.5039, 0.6128, 0.574, 0.6119, 0.6393, 0.4995, 0.6393, 0.4946, 0.574, 0.607, 0.6441, 0.6061, 0.7747, 0.4928, 0.2331, 0.495, 0.3637, 0.6083, 0.4338, 0.6092, 0.3685, 0.4968, 0.3685, 0.4995, 0.4338, 0.6119, 0.5039, 0.6128, 0.5039, 0.5013, 0.6392, 0.4993, 0.5738, 0.6114, 0.6439, 0.6105, 0.7747, 0.4974, 0.5039, 0.4965, 0.5039, 0.608, 0.574, 0.607, 0.6393, 0.4946, 0.6393, 0.4968, 0.574, 0.6092, 0.6441, 0.6083, 0.7747, 0.495, 0.3685, 0.4946, 0.4338, 0.607, 0.5039, 0.608, 0.5039, 0.4965, 0.6393, 0.4995, 0.574, 0.6119, 0.6441, 0.6109, 0.7747, 0.4976, 0.2331, 0.4928, 0.3637, 0.6061, 0.4338, 0.607, 0.3685, 0.4946, 0.3684, 0.4993, 0.4337, 0.6114, 0.5038, 0.6124, 0.5038, 0.5011, 0.233, 0.4974, 0.3636, 0.6105, 0.4337, 0.6114, 0.3684, 0.4993, 0.5038, 0.5011, 0.5038, 0.6124, 0.5738, 0.6114, 0.6392, 0.4993, 0.4357, 0.6041, 0.4907, 0.5674, 0.4911, 0.5626, 0.4374, 0.5809, 0.4705, 0.5126, 0.498, 0.5484, 0.5052, 0.5486, 0.5052, 0.5137, 0.5747, 0.6041, 0.5197, 0.5674, 0.5124, 0.5672, 0.54, 0.603, 0.5712, 0.5578, 0.519, 0.5578, 0.5193, 0.5626, 0.573, 0.5809, 0.4374, 0.5346, 0.4911, 0.5529, 0.4907, 0.5481, 0.4357, 0.5114, 0.54, 0.5126, 0.5124, 0.5484, 0.5197, 0.5481, 0.5747, 0.5114, 0.573, 0.5346, 0.5193, 0.5529, 0.519, 0.5578, 0.5712, 0.5578, 0.4705, 0.603, 0.498, 0.5672, 0.4907, 0.5674, 0.4357, 0.6041, 0.5747, 0.5114, 0.5197, 0.5481, 0.5193, 0.5529, 0.573, 0.5346, 0.573, 0.5809, 0.5193, 0.5626, 0.5197, 0.5674, 0.5747, 0.6041, 0.4357, 0.5114, 0.4907, 0.5481, 0.498, 0.5484, 0.4705, 0.5126, 0.4392, 0.5578, 0.4915, 0.5578, 0.4911, 0.5529, 0.4374, 0.5346, 0.5052, 0.6018, 0.5052, 0.5669, 0.498, 0.5672, 0.4705, 0.603, 0.4374, 0.5809, 0.4911, 0.5626, 0.4915, 0.5578, 0.4392, 0.5578, 0.5052, 0.5137, 0.5052, 0.5486, 0.5124, 0.5484, 0.54, 0.5126, 0.54, 0.603, 0.5124, 0.5672, 0.5052, 0.5669, 0.5052, 0.6018, 0.498, 0.5529, 0.498, 0.5484, 0.4907, 0.5481, 0.4911, 0.5529, 0.5193, 0.5529, 0.5197, 0.5481, 0.5124, 0.5484, 0.5124, 0.5529, 0.5124, 0.5529, 0.5124, 0.5484, 0.5052, 0.5486, 0.5052, 0.5529, 0.5052, 0.5529, 0.5052, 0.5486, 0.498, 0.5484, 0.498, 0.5529, 0.5052, 0.5669, 0.5052, 0.5626, 0.498, 0.5626, 0.498, 0.5672, 0.5052, 0.5626, 0.5052, 0.5578, 0.498, 0.5578, 0.498, 0.5626, 0.5052, 0.5578, 0.5052, 0.5529, 0.498, 0.5529, 0.498, 0.5578, 0.5124, 0.5672, 0.5124, 0.5626, 0.5052, 0.5626, 0.5052, 0.5669, 0.5124, 0.5626, 0.5124, 0.5578, 0.5052, 0.5578, 0.5052, 0.5626, 0.5124, 0.5578, 0.5124, 0.5529, 0.5052, 0.5529, 0.5052, 0.5578, 0.5197, 0.5674, 0.5193, 0.5626, 0.5124, 0.5626, 0.5124, 0.5672, 0.5193, 0.5626, 0.519, 0.5578, 0.5124, 0.5578, 0.5124, 0.5626, 0.519, 0.5578, 0.5193, 0.5529, 0.5124, 0.5529, 0.5124, 0.5578, 0.498, 0.5672, 0.498, 0.5626, 0.4911, 0.5626, 0.4907, 0.5674, 0.498, 0.5626, 0.498, 0.5578, 0.4915, 0.5578, 0.4911, 0.5626, 0.498, 0.5578, 0.498, 0.5529, 0.4911, 0.5529, 0.4915, 0.5578, 0.03517, 0.1361, 0.04538, 0.1608, 0.2746, 0.164, 0.2695, 0.1392, 0.2695, 0.1438, 0.2746, 0.1685, 0.2854, 0.1687, 0.5039, 0.1716, 0.5039, 0.1469, 0.03517, 0.1406, 0.04537, 0.1654, 0.2746, 0.1685, 0.2695, 0.1438, 0.5039, 0.1446, 0.5039, 0.1693, 0.7332, 0.1662, 0.7383, 0.1414, 0.7383, 0.1441, 0.7332, 0.1688, 0.9624, 0.1657, 0.9726, 0.1409, 0.2695, 0.1414, 0.2746, 0.1662, 0.5039, 0.1693, 0.5039, 0.1446, 0.7383, 0.1414, 0.7332, 0.1662, 0.9624, 0.1631, 0.9726, 0.1383, 0.5039, 0.1473, 0.5039, 0.1719, 0.7332, 0.1688, 0.7383, 0.1441, 0.03517, 0.1383, 0.04538, 0.1631, 0.2746, 0.1662, 0.2695, 0.1414, 0.7383, 0.1438, 0.7332, 0.1685, 0.9624, 0.1654, 0.9726, 0.1406, 0.2695, 0.1441, 0.2746, 0.1688, 0.5039, 0.1719, 0.5039, 0.1473, 0.5039, 0.1424, 0.5039, 0.1671, 0.7332, 0.164, 0.7383, 0.1392, 0.7383, 0.1392, 0.7332, 0.164, 0.9624, 0.1608, 0.9726, 0.1361, 0.03517, 0.1409, 0.04538, 0.1657, 0.2746, 0.1688, 0.2695, 0.1441, 0.2695, 0.1392, 0.2746, 0.164, 0.5039, 0.1671, 0.5039, 0.1424, 0.5039, 0.1469, 0.5039, 0.1716, 0.7217, 0.1687, 0.7332, 0.1685, 0.7383, 0.1438, 0.5038, 0.4772, 0.5038, 0.5011, 0.6392, 0.4993, 0.6858, 0.3674, 0.6256, 0.4376, 0.541, 0.4771, 0.3034, 0.2554, 0.3034, 0.2554, 0.3322, 0.3648, 0.3322, 0.3648, 0.3322, 0.3648, 0.3322, 0.3648, 0.3928, 0.4322, 0.3928, 0.4322, 0.3928, 0.4322, 0.3928, 0.4322, 0.4729, 0.4697, 0.4729, 0.4697, 0.4729, 0.4697, 0.4729, 0.4697, 0.5039, 0.47, 0.5039, 0.47, 0.5039, 0.47, 0.5039, 0.47, 0.5376, 0.4699, 0.5376, 0.4699, 0.5376, 0.4699, 0.5376, 0.4699, 0.6175, 0.4327, 0.6175, 0.4327, 0.6175, 0.4327, 0.6175, 0.4327, 0.6755, 0.3649, 0.6755, 0.3649, 0.7044, 0.2554, 0.6755, 0.3649, 0.6755, 0.3649, 0.7044, 0.2554, 0.2928, 0.2565, 0.3034, 0.2554, 0.2854, 0.1687, 0.2746, 0.1685, 0.7044, 0.2554, 0.7217, 0.1687, 0.7217, 0.1687, 0.7044, 0.2554, 0.5039, 0.1716, 0.7217, 0.1687, 0.7217, 0.1687, 0.5039, 0.1716, 0.4729, 0.4697, 0.4694, 0.4768, 0.5038, 0.4772, 0.5039, 0.47, 0.3928, 0.4322, 0.3848, 0.4372, 0.4694, 0.4768, 0.4729, 0.4697, 0.3322, 0.3648, 0.322, 0.3674, 0.3848, 0.4372, 0.3928, 0.4322, 0.6175, 0.4327, 0.6256, 0.4376, 0.6858, 0.3674, 0.6755, 0.3649, 0.5376, 0.4699, 0.541, 0.4771, 0.6256, 0.4376, 0.6175, 0.4327, 0.5039, 0.47, 0.5038, 0.4772, 0.541, 0.4771, 0.5376, 0.4699, 0.3034, 0.2554, 0.2928, 0.2565, 0.322, 0.3674, 0.3322, 0.3648, 0.6755, 0.3649, 0.6858, 0.3674, 0.715, 0.2565, 0.7044, 0.2554, 0.2854, 0.1687, 0.2854, 0.1687, 0.5039, 0.1716, 0.5039, 0.1716, 0.4729, 0.4697, 0.5039, 0.47, 0.5038, 0.4772, 0.4694, 0.4768, 0.3928, 0.4322, 0.4729, 0.4697, 0.4694, 0.4768, 0.3848, 0.4372, 0.3322, 0.3648, 0.3928, 0.4322, 0.3848, 0.4372, 0.322, 0.3674, 0.6175, 0.4327, 0.6755, 0.3649, 0.6858, 0.3674, 0.6256, 0.4376, 0.5376, 0.4699, 0.6175, 0.4327, 0.6256, 0.4376, 0.541, 0.4771, 0.5039, 0.47, 0.5376, 0.4699, 0.541, 0.4771, 0.5038, 0.4772, 0.3034, 0.2554, 0.3322, 0.3648, 0.322, 0.3674, 0.2928, 0.2565, 0.6755, 0.3649, 0.7044, 0.2554, 0.715, 0.2565, 0.6858, 0.3674, 0.7332, 0.1685, 0.7217, 0.1687, 0.7044, 0.2554, 0.715, 0.2565, 0.2854, 0.1687, 0.2854, 0.1687, 0.3034, 0.2554, 0.3034, 0.2554])
me_plane.materials.append(mat_green)
me_plane.materials.append(mat_gray)
me_plane.materials.append(mat_orange)
me_plane.use_remesh_fix_poles = True
me_plane.use_remesh_preserve_attributes = False
me_plane.update()
me_plane_001 = bpy.data.meshes.new('Plane.001')
me_plane_001.from_pydata([(0.5133, 1.027, 0.07979), (-1.598e-06, 1.016, 0.07979), (-0.5133, 1.027, 0.07979), (-1.001, 0.5139, 0.07979), (-0.9753, 0.0006105, 0.07979), (-1.001, -0.5127, 0.07979), (1.001, -0.5127, 0.07979), (0.9753, 0.0006105, 0.07979), (1.001, 0.5139, 0.07979), (0.4624, 0.9273, 0.4404), (-1.598e-06, 0.9192, 0.4404), (-0.4624, 0.9273, 0.4404), (-0.9017, 0.463, 0.4404), (-0.8786, 0.0006105, 0.4404), (-0.9017, -0.4618, 0.4404), (0.9017, -0.4618, 0.4404), (0.8786, 0.0006105, 0.4404), (0.9017, 0.463, 0.4404), (-1.597e-06, 0.6042, 1.169), (0.2966, 0.604, 1.169), (0.2966, -0.6733, 1.311), (-0.2966, -0.6733, 1.311), (-0.3984, -1.018, 1.028), (0.3984, -1.018, 1.028), (0.3984, 0.8025, 0.7834), (-1.598e-06, 0.7976, 0.7834), (-0.3984, 0.8025, 0.7834), (-0.7769, 0.399, 0.7834), (-0.757, 0.0006105, 0.7834), (-0.7769, -0.3978, 0.7834), (0.7769, -0.3978, 0.7834), (0.757, 0.0006105, 0.7834), (0.7769, 0.399, 0.7834), (-0.1535, -0.3772, 1.491), (0.1535, -0.3772, 1.491), (0.1535, 0.3249, 1.449), (-1.599e-06, 0.3322, 1.449), (-0.2966, 0.604, 1.169), (-0.5784, 0.2972, 1.169), (-0.5636, 0.0006105, 1.169), (-0.5784, -0.296, 1.169), (0.5784, -0.296, 1.169), (0.5636, 0.0006105, 1.169), (0.5784, 0.2972, 1.169), (-1.599e-06, 0.06136, 1.576), (0.03197, 0.06295, 1.576), (0.03197, -0.06173, 1.576), (-0.03197, -0.06173, 1.576), (-0.1535, 0.3249, 1.449), (-0.2993, 0.1541, 1.449), (-0.2916, 0.0006105, 1.449), (-0.2993, -0.1529, 1.449), (0.2993, -0.1529, 1.449), (0.2913, 0.0006105, 1.449), (0.2997, 0.1541, 1.449), (-0.03197, 0.06295, 1.576), (-0.06235, 0.03258, 1.576), (-0.06075, 0.0006105, 1.576), (-0.06235, -0.03136, 1.576), (0.06234, -0.03136, 1.576), (0.06074, 0.0006105, 1.576), (0.06234, 0.03258, 1.576), (-0.03197, -0.03136, 1.576), (-0.03197, 0.0006105, 1.576), (-0.03197, 0.03258, 1.576), (-1.599e-06, -0.03136, 1.576), (-1.599e-06, 0.0006105, 1.576), (-1.599e-06, 0.03258, 1.576), (0.03197, -0.03136, 1.576), (0.03197, 0.0006105, 1.576), (0.03197, 0.03258, 1.576), (0.8829, -0.4627, 0.4346), (0.7587, -0.3987, 0.7756), (0.7388, 0.0006105, 0.7756), (0.8597, 0.0006105, 0.4346), (0.8829, 0.464, 0.4346), (0.7587, 0.3999, 0.7756), (0.7805, 0.7811, 0.7689), (0.9068, 0.9075, 0.4287), (-1.598e-06, 0.9003, 0.4346), (-1.598e-06, 0.7794, 0.7756), (-0.3993, 0.7843, 0.7756), (-0.4634, 0.9085, 0.4346), (0.9064, -0.9159, 0.4318), (0.7797, -0.79, 0.7725), (0.4634, 0.9085, 0.4346), (0.3993, 0.7843, 0.7756), (-0.8597, 0.0006105, 0.4346), (-0.7388, 0.0006105, 0.7756), (-0.7587, -0.3987, 0.7756), (-0.8829, -0.4627, 0.4346), (-0.7797, -0.79, 0.7725), (-0.9064, -0.9159, 0.4318), (-0.8829, 0.464, 0.4346), (-0.7587, 0.3999, 0.7756), (-0.9069, 0.9075, 0.4287), (-0.7805, 0.7811, 0.7689), (-0.982, 0.5149, 0.07469), (-0.9563, 0.0006105, 0.07468), (1.008, 1.009, 0.06932), (0.5143, 1.008, 0.07469), (-0.982, -0.5137, 0.07469), (-1.008, -1.015, 0.07219), (-1.598e-06, 0.9969, 0.07468), (1.008, -1.015, 0.07223), (0.982, -0.5137, 0.07469), (-0.5143, 1.008, 0.07469), (0.982, 0.5149, 0.07469), (0.9562, 0.0006105, 0.07468), (-1.008, 1.009, 0.06932), (-0.01005, -1.165, 1.11), (6.441e-05, -0.6488, 1.363), (0.2889, -0.6645, 1.295), (0.3886, -1.004, 1.016), (-0.5804, 0.581, 1.151), (-0.5621, 0.298, 1.158), (-0.3885, -1.004, 1.016), (-0.2889, -0.6646, 1.295), (-0.5784, -0.5886, 1.155), (0.5472, 0.0004355, 1.158), (0.5624, 0.2978, 1.157), (-0.2974, 0.5878, 1.158), (0.5622, -0.2966, 1.158), (0.5803, 0.5812, 1.151), (-1.597e-06, 0.5879, 1.158), (0.5784, -0.5886, 1.155), (0.2974, 0.5878, 1.158), (-0.5472, 0.0006105, 1.158), (-0.5621, -0.2968, 1.158), (0.299, 0.3002, 1.428), (0.1541, 0.3128, 1.433), (0.3046, 0.000132, 1.433), (0.2627, 0.1541, 1.433), (0.2874, -0.1529, 1.433), (-1.599e-06, 0.3201, 1.433), (-0.1541, 0.3128, 1.433), (-0.2872, -0.1535, 1.433), (-0.2965, -0.3041, 1.432), (0.2965, -0.3041, 1.432), (0.1487, -0.3711, 1.473), (-0.2795, 0.0006105, 1.433), (-0.2872, 0.1547, 1.433), (-0.2992, 0.2999, 1.429), (-0.1487, -0.3711, 1.473), (-1.599e-06, -0.3623, 1.482), (0.0588, -0.06251, 1.557), (0.05712, -0.0313, 1.557), (0.03222, 0.05787, 1.557), (-1.599e-06, 0.05605, 1.557), (-0.0588, -0.06251, 1.557), (-0.02974, -0.05901, 1.557), (-0.05544, 0.0006105, 1.557), (-0.05726, -0.03162, 1.557), (0.05607, 0.03268, 1.557), (0.05942, 0.06149, 1.556), (-0.03223, 0.05787, 1.557), (-0.06027, 0.06088, 1.556), (-0.05726, 0.03284, 1.557), (0.02974, -0.05901, 1.557), (0.05541, 0.0002423, 1.557), (-1.599e-06, -0.0574, 1.557), (0.03197, 0.03258, 1.557), (-0.03197, 0.03258, 1.557), (-1.599e-06, 0.03258, 1.557), (-1.599e-06, -0.03136, 1.557), (0.03197, -0.03136, 1.557), (-1.599e-06, 0.0006105, 1.557), (0.03197, 0.0006105, 1.557), (-0.03197, -0.03136, 1.557), (-0.03197, 0.0006105, 1.557), (-0.9896, -1.026, 0.1357), (-1.025, -0.9967, 0.07979), (-1.008, -1.015, 0.07221), (-1.009, -1.029, 0.0983), (1.025, -0.9967, 0.07979), (0.9896, -1.026, 0.1357), (1.008, -1.029, 0.09812), (1.008, -1.015, 0.07224), (-1.025, 0.998, 0.07979), (-0.9978, 1.027, 0.07979), (-1.01, 1.01, 0.07015), (0.9978, 1.027, 0.07979), (1.025, 0.998, 0.07979), (1.01, 1.01, 0.07015), (-0.9234, -0.8948, 0.4404), (-0.8938, -0.9297, 0.4751), (0.8938, -0.9297, 0.4751), (0.9234, -0.8948, 0.4404), (-0.896, 0.9256, 0.4404), (-0.9234, 0.8961, 0.4404), (0.9234, 0.8961, 0.4404), (0.8959, 0.9256, 0.4404), (0.0255, -0.6597, 1.375), (-0.02555, -0.6597, 1.375), (0.564, 0.5948, 1.169), (0.5917, 0.5638, 1.169), (-0.5917, 0.5638, 1.169), (-0.564, 0.5948, 1.169), (0.5917, -0.5626, 1.169), (0.5646, -0.6004, 1.183), (-0.5646, -0.6004, 1.183), (-0.5917, -0.5626, 1.169), (-0.7733, -0.8093, 0.7978), (-0.7953, -0.7665, 0.7834), (0.7953, -0.7665, 0.7834), (0.7733, -0.8093, 0.7978), (-0.7953, 0.7678, 0.7834), (-0.7677, 0.7978, 0.7834), (0.7677, 0.7978, 0.7834), (0.7953, 0.7678, 0.7834), (0.01412, -1.176, 1.116), (-0.03417, -1.175, 1.116), (-0.0283, -1.183, 1.103), (-0.01005, -1.165, 1.11), (0.007996, -1.183, 1.103), (-0.2819, -0.3179, 1.456), (-0.3055, -0.2759, 1.449), (0.3054, -0.2759, 1.449), (0.2819, -0.3179, 1.456), (-0.3055, 0.2771, 1.449), (-0.2786, 0.3108, 1.449), (0.2786, 0.3108, 1.449), (0.3055, 0.2771, 1.449), (0.02599, -0.3708, 1.499), (-0.02603, -0.3708, 1.499), (-0.02605, -0.06144, 1.576), (0.02601, -0.06144, 1.576), (-1.599e-06, -0.03412, 1.576), (0.0624, 0.03382, 1.576), (0.03197, 0.06295, 1.576), (-0.03197, 0.06295, 1.576), (-0.06241, 0.03384, 1.576), (0.03197, -0.06173, 1.576), (0.06241, -0.03261, 1.576), (-0.06241, -0.03261, 1.576), (-0.03197, -0.06173, 1.576)], [], [(15, 16, 31, 30), (191, 9, 24, 208), (10, 11, 26, 25), (205, 23, 186), (9, 10, 25, 24), (13, 14, 29, 28), (185, 22, 202), (192, 20, 34, 223), (12, 13, 28, 27), (17, 190, 209, 32), (16, 17, 32, 31), (189, 12, 27, 206), (3, 4, 13, 12), (8, 182, 190, 17), (185, 170, 22), (4, 5, 14, 13), (0, 1, 10, 9), (186, 23, 175), (1, 2, 11, 10), (0, 181, 183, 99, 100), (6, 7, 16, 15), (3, 178, 180, 109, 97), (7, 8, 17, 16), (2, 179, 188, 11), (21, 193, 224, 33), (196, 38, 49, 219), (210, 23, 20, 192), (40, 201, 216, 51), (31, 32, 43, 42), (206, 27, 38, 196), (30, 31, 42, 41), (208, 24, 19, 194), (25, 26, 37, 18), (198, 41, 52, 217), (204, 30, 41, 198), (24, 25, 18, 19), (28, 29, 40, 39), (202, 22, 21, 200), (43, 195, 222, 54), (27, 28, 39, 38), (32, 209, 195, 43), (42, 43, 54, 53), (41, 42, 53, 52), (18, 37, 48, 36), (51, 216, 234, 58), (200, 21, 33, 215), (19, 18, 36, 35), (23, 205, 199, 20), (39, 40, 51, 50), (37, 197, 220, 48), (38, 39, 50, 49), (26, 207, 197, 37), (20, 199, 218, 34), (194, 19, 35, 221), (29, 203, 201, 40), (22, 211, 193, 21), (48, 220, 230, 55), (35, 36, 44, 45), (34, 218, 232, 46), (50, 51, 58, 57), (221, 35, 45, 229), (219, 49, 56, 231), (49, 50, 57, 56), (217, 52, 59, 233), (54, 222, 228, 61), (215, 33, 47, 235), (33, 224, 225, 47), (53, 54, 61, 60), (227, 226, 46, 68, 65), (52, 53, 60, 59), (36, 48, 55, 44), (223, 34, 46, 226), (56, 64, 55, 230, 231), (46, 232, 233, 59, 68), (64, 67, 44, 55), (67, 70, 45, 44), (47, 225, 227, 65, 62), (65, 68, 69, 66), (66, 69, 70, 67), (70, 61, 228, 229, 45), (62, 65, 66, 63), (63, 66, 67, 64), (58, 62, 63, 57), (57, 63, 64, 56), (234, 235, 47, 62, 58), (68, 59, 60, 69), (69, 60, 61, 70), (11, 188, 207, 26), (175, 23, 210), (177, 176, 214, 213, 110, 104), (187, 15, 30, 204), (22, 170, 211), (213, 212, 173, 172, 102, 110), (71, 72, 73, 74), (75, 76, 77, 78), (79, 80, 81, 82), (83, 84, 72, 71), (85, 86, 80, 79), (87, 88, 89, 90), (90, 89, 91, 92), (78, 77, 86, 85), (93, 94, 88, 87), (95, 96, 94, 93), (74, 73, 76, 75), (82, 81, 96, 95), (97, 93, 87, 98), (99, 78, 85, 100), (101, 90, 92, 102), (98, 87, 90, 101), (100, 85, 79, 103), (104, 83, 71, 105), (103, 79, 82, 106), (107, 75, 78, 99), (105, 71, 74, 108), (106, 82, 95, 109), (108, 74, 75, 107), (109, 95, 93, 97), (110, 111, 112, 113), (96, 114, 115, 94), (116, 117, 111, 110), (91, 118, 117, 116), (73, 119, 120, 76), (81, 121, 114, 96), (72, 122, 119, 73), (76, 120, 123, 77), (80, 124, 121, 81), (84, 125, 122, 72), (113, 112, 125, 84), (86, 126, 124, 80), (88, 127, 128, 89), (89, 128, 118, 91), (77, 123, 126, 86), (94, 115, 127, 88), (123, 129, 130, 126), (119, 131, 132, 120), (122, 133, 131, 119), (124, 134, 135, 121), (128, 136, 137, 118), (125, 138, 133, 122), (126, 130, 134, 124), (112, 139, 138, 125), (127, 140, 136, 128), (120, 132, 129, 123), (115, 141, 140, 127), (121, 135, 142, 114), (114, 142, 141, 115), (117, 143, 144, 111), (118, 137, 143, 117), (111, 144, 139, 112), (138, 145, 146, 133), (130, 147, 148, 134), (137, 149, 150, 143), (140, 151, 152, 136), (132, 153, 154, 129), (135, 155, 156, 142), (141, 157, 151, 140), (139, 158, 145, 138), (142, 156, 157, 141), (136, 152, 149, 137), (129, 154, 147, 130), (131, 159, 153, 132), (144, 160, 158, 139), (133, 146, 159, 131), (134, 148, 155, 135), (143, 150, 160, 144), (161, 147, 154, 153), (157, 156, 155, 162), (162, 155, 148, 163), (163, 148, 147, 161), (160, 164, 165, 158), (164, 166, 167, 165), (166, 163, 161, 167), (150, 168, 164, 160), (168, 169, 166, 164), (169, 162, 163, 166), (149, 152, 168, 150), (152, 151, 169, 168), (151, 157, 162, 169), (158, 165, 146, 145), (165, 167, 159, 146), (167, 161, 153, 159), (84, 83, 113), (83, 104, 113), (113, 104, 110), (92, 91, 116), (92, 116, 102), (116, 110, 102), (174, 6, 15, 187), (178, 3, 12, 189), (7, 6, 105, 108), (180, 179, 2, 106, 109), (14, 184, 203, 29), (8, 7, 108, 107), (1, 0, 100, 103), (2, 1, 103, 106), (6, 174, 177, 104, 105), (183, 182, 8, 107, 99), (4, 3, 97, 98), (5, 171, 184, 14), (5, 4, 98, 101), (181, 0, 9, 191), (170, 171, 172, 173), (174, 175, 176, 177), (178, 179, 180), (181, 182, 183), (214, 210, 211, 212), (225, 226, 227), (187, 204, 205, 186), (209, 190, 191, 208), (203, 184, 185, 202), (189, 206, 207, 188), (190, 182, 181, 191), (170, 185, 184, 171), (174, 187, 186, 175), (178, 189, 188, 179), (210, 192, 193, 211), (206, 196, 197, 207), (204, 198, 199, 205), (202, 200, 201, 203), (195, 209, 208, 194), (198, 217, 218, 199), (194, 221, 222, 195), (220, 197, 196, 219), (216, 201, 200, 215), (224, 193, 192, 223), (217, 233, 232, 218), (230, 220, 219, 231), (215, 235, 234, 216), (228, 222, 221, 229), (223, 226, 225, 224), (172, 171, 5, 101, 102), (212, 213, 214), (175, 210, 214, 176), (173, 212, 211, 170)])
me_plane_001.polygons.foreach_set('material_index', [0, 0, 0, 0, 0, 0, 0, 0, 0, 0, 0, 0, 0, 0, 0, 0, 0, 0, 0, 0, 0, 0, 0, 0, 0, 0, 0, 0, 0, 0, 0, 0, 0, 0, 0, 0, 0, 0, 0, 0, 0, 0, 0, 0, 0, 0, 0, 0, 0, 0, 0, 0, 0, 0, 0, 0, 0, 0, 0, 0, 0, 0, 0, 0, 0, 0, 0, 0, 1, 0, 0, 0, 1, 1, 1, 1, 1, 1, 1, 1, 1, 1, 1, 1, 1, 1, 1, 0, 0, 2, 0, 0, 2, 0, 0, 0, 0, 0, 0, 0, 0, 0, 0, 0, 0, 0, 0, 0, 0, 0, 0, 0, 0, 0, 0, 0, 0, 0, 0, 0, 0, 0, 0, 0, 0, 0, 0, 0, 0, 0, 0, 0, 0, 0, 0, 0, 0, 0, 0, 0, 0, 0, 0, 0, 0, 0, 0, 0, 0, 0, 0, 0, 0, 0, 0, 0, 0, 0, 0, 0, 0, 0, 0, 0, 0, 0, 0, 0, 0, 0, 0, 0, 0, 0, 0, 0, 0, 0, 0, 0, 0, 0, 0, 0, 0, 0, 0, 0, 0, 0, 0, 0, 0, 0, 0, 0, 0, 0, 0, 0, 0, 2, 2, 0, 0, 2, 1, 1, 1, 1, 1, 1, 1, 1, 1, 1, 1, 1, 1, 1, 1, 1, 1, 1, 1, 1, 1, 1, 1, 1, 0, 0, 2, 2])
_uv = me_plane_001.uv_layers.new(name='UVMap')
_uv.uv.foreach_set('vector', [0.4595, 0.1845, 0.6128, 0.1881, 0.6031, 0.294, 0.4711, 0.2909, 0.1415, 0.2806, 0.333, 0.2803, 0.3613, 0.3871, 0.1981, 0.3877, 0.5373, 0.2814, 0.7416, 0.2803, 0.7133, 0.3871, 0.5373, 0.3877, 0.3678, 0.2631, 0.4766, 0.5212, 0.211, 0.2671, 0.333, 0.2803, 0.5373, 0.2814, 0.5373, 0.3877, 0.3613, 0.3871, 0.4979, 0.1845, 0.7236, 0.1878, 0.6894, 0.2929, 0.495, 0.29, 0.7928, 0.04934, 0.5274, 0.3048, 0.6362, 0.04602, 0.7404, 0.5467, 0.6551, 0.4215, 0.8089, 0.3602, 0.8464, 0.42, 0.2692, 0.1692, 0.4979, 0.1845, 0.495, 0.29, 0.2979, 0.2769, 0.7773, 0.1845, 0.9315, 0.1812, 0.8761, 0.2881, 0.7449, 0.2909, 0.6128, 0.1881, 0.7773, 0.1845, 0.7449, 0.2909, 0.6031, 0.294, 0.05503, 0.1548, 0.2692, 0.1692, 0.2979, 0.2769, 0.1155, 0.2647, 0.2492, 0.0645, 0.5031, 0.08148, 0.4979, 0.1845, 0.2692, 0.1692, 0.798, 0.0775, 0.9703, 0.07379, 0.9315, 0.1812, 0.7773, 0.1845, 0.7928, 0.04934, 0.9499, 0.05541, 0.5274, 0.3048, 0.5031, 0.08148, 0.7536, 0.08518, 0.7236, 0.1878, 0.4979, 0.1845, 0.3105, 0.1724, 0.5373, 0.1738, 0.5373, 0.2814, 0.333, 0.2803, 0.211, 0.2671, 0.4766, 0.5212, 0.05373, 0.2739, 0.5373, 0.1738, 0.764, 0.1724, 0.7416, 0.2803, 0.5373, 0.2814, 0.3601, 0.771, 0.3747, 0.8505, 0.3736, 0.8516, 0.3735, 0.8513, 0.3588, 0.7698, 0.4452, 0.0775, 0.6153, 0.08145, 0.6128, 0.1881, 0.4595, 0.1845, 0.2396, 0.7249, 0.2299, 0.6576, 0.2306, 0.6532, 0.2307, 0.6531, 0.2403, 0.7215, 0.6153, 0.08145, 0.798, 0.0775, 0.7773, 0.1845, 0.6128, 0.1881, 0.764, 0.1724, 0.9781, 0.1723, 0.9331, 0.2806, 0.7416, 0.2803, 0.3488, 0.2038, 0.2631, 0.328, 0.1578, 0.2006, 0.1954, 0.1413, 0.2169, 0.4048, 0.3487, 0.4137, 0.4284, 0.5492, 0.3676, 0.5451, 0.543, 0.7731, 0.4766, 0.5212, 0.6551, 0.4215, 0.7404, 0.5467, 0.6401, 0.4256, 0.7702, 0.4275, 0.6393, 0.5562, 0.5793, 0.5554, 0.6031, 0.294, 0.7449, 0.2909, 0.6839, 0.4196, 0.5784, 0.4219, 0.1155, 0.2647, 0.2979, 0.2769, 0.3487, 0.4137, 0.2169, 0.4048, 0.4711, 0.2909, 0.6031, 0.294, 0.5784, 0.4219, 0.4801, 0.4196, 0.1981, 0.3877, 0.3613, 0.3871, 0.4062, 0.5149, 0.2881, 0.5161, 0.5373, 0.3877, 0.7133, 0.3871, 0.6683, 0.5149, 0.5373, 0.5149, 0.3917, 0.4175, 0.4801, 0.4196, 0.4773, 0.5336, 0.4365, 0.5326, 0.3489, 0.2881, 0.4711, 0.2909, 0.4801, 0.4196, 0.3917, 0.4175, 0.3613, 0.3871, 0.5373, 0.3877, 0.5373, 0.5149, 0.4062, 0.5149, 0.495, 0.29, 0.6894, 0.2929, 0.6401, 0.4256, 0.4954, 0.4235, 0.6362, 0.04602, 0.5274, 0.3048, 0.3488, 0.2038, 0.4269, 0.04602, 0.6839, 0.4196, 0.7788, 0.4175, 0.6266, 0.5326, 0.5829, 0.5335, 0.2979, 0.2769, 0.495, 0.29, 0.4954, 0.4235, 0.3487, 0.4137, 0.7449, 0.2909, 0.8761, 0.2881, 0.7788, 0.4175, 0.6839, 0.4196, 0.5784, 0.4219, 0.6839, 0.4196, 0.5829, 0.5335, 0.5281, 0.5348, 0.4801, 0.4196, 0.5784, 0.4219, 0.5281, 0.5348, 0.4773, 0.5336, 0.5373, 0.5149, 0.6683, 0.5149, 0.6051, 0.6257, 0.5373, 0.6247, 0.5793, 0.5554, 0.6393, 0.5562, 0.5317, 0.6418, 0.5311, 0.6418, 0.4269, 0.04602, 0.3488, 0.2038, 0.1954, 0.1413, 0.2189, 0.05438, 0.4062, 0.5149, 0.5373, 0.5149, 0.5373, 0.6247, 0.4695, 0.6257, 0.4766, 0.5212, 0.3678, 0.2631, 0.5773, 0.2631, 0.6551, 0.4215, 0.4954, 0.4235, 0.6401, 0.4256, 0.5793, 0.5554, 0.5044, 0.5542, 0.6683, 0.5149, 0.7864, 0.5161, 0.6604, 0.6276, 0.6051, 0.6257, 0.3487, 0.4137, 0.4954, 0.4235, 0.5044, 0.5542, 0.4284, 0.5492, 0.7133, 0.3871, 0.8764, 0.3877, 0.7864, 0.5161, 0.6683, 0.5149, 0.6551, 0.4215, 0.5773, 0.2631, 0.7857, 0.273, 0.8089, 0.3602, 0.2881, 0.5161, 0.4062, 0.5149, 0.4695, 0.6257, 0.4142, 0.6276, 0.6894, 0.2929, 0.8694, 0.2956, 0.7702, 0.4275, 0.6401, 0.4256, 0.5274, 0.3048, 0.464, 0.5461, 0.2631, 0.328, 0.3488, 0.2038, 0.6051, 0.6257, 0.6604, 0.6276, 0.5514, 0.6942, 0.5514, 0.6942, 0.4695, 0.6257, 0.5373, 0.6247, 0.5373, 0.6944, 0.5232, 0.6942, 0.8089, 0.3602, 0.7857, 0.273, 0.9484, 0.2797, 0.9493, 0.2834, 0.5044, 0.5542, 0.5793, 0.5554, 0.5311, 0.6418, 0.5155, 0.6415, 0.4142, 0.6276, 0.4695, 0.6257, 0.5232, 0.6942, 0.5232, 0.6942, 0.3676, 0.5451, 0.4284, 0.5492, 0.4997, 0.6405, 0.499, 0.6404, 0.4284, 0.5492, 0.5044, 0.5542, 0.5155, 0.6415, 0.4997, 0.6405, 0.4365, 0.5326, 0.4773, 0.5336, 0.4685, 0.6024, 0.4681, 0.6024, 0.5829, 0.5335, 0.6266, 0.5326, 0.4909, 0.6024, 0.4905, 0.6024, 0.2189, 0.05438, 0.1954, 0.1413, 0.05548, 0.06341, 0.05642, 0.05973, 0.1954, 0.1413, 0.1578, 0.2006, 0.05373, 0.06619, 0.05548, 0.06341, 0.5281, 0.5348, 0.5829, 0.5335, 0.4905, 0.6024, 0.4791, 0.6027, 0.5322, 0.6398, 0.5455, 0.6462, 0.546, 0.6475, 0.5329, 0.647, 0.5311, 0.6398, 0.4773, 0.5336, 0.5281, 0.5348, 0.4791, 0.6027, 0.4685, 0.6024, 0.5373, 0.6247, 0.6051, 0.6257, 0.5514, 0.6942, 0.5373, 0.6944, 0.8464, 0.42, 0.8089, 0.3602, 0.9493, 0.2834, 0.9511, 0.2862, 0.5, 0.6245, 0.5017, 0.6314, 0.4887, 0.6308, 0.4887, 0.6308, 0.4994, 0.6245, 0.546, 0.6475, 0.546, 0.6475, 0.5352, 0.6539, 0.5346, 0.6539, 0.5329, 0.647, 0.5017, 0.6314, 0.5036, 0.6386, 0.4912, 0.6381, 0.4887, 0.6308, 0.5036, 0.6386, 0.5054, 0.6459, 0.4923, 0.6453, 0.4912, 0.6381, 0.5423, 0.633, 0.5425, 0.6344, 0.5322, 0.6398, 0.5311, 0.6398, 0.5292, 0.6325, 0.5311, 0.6398, 0.5329, 0.647, 0.5191, 0.6464, 0.5173, 0.6392, 0.5173, 0.6392, 0.5191, 0.6464, 0.5054, 0.6459, 0.5036, 0.6386, 0.5054, 0.6459, 0.5071, 0.6527, 0.5066, 0.6527, 0.4923, 0.6453, 0.4923, 0.6453, 0.5292, 0.6325, 0.5311, 0.6398, 0.5173, 0.6392, 0.5155, 0.6319, 0.5155, 0.6319, 0.5173, 0.6392, 0.5036, 0.6386, 0.5017, 0.6314, 0.5275, 0.6256, 0.5292, 0.6325, 0.5155, 0.6319, 0.5138, 0.6254, 0.5138, 0.6254, 0.5155, 0.6319, 0.5017, 0.6314, 0.5, 0.6245, 0.528, 0.6256, 0.5423, 0.633, 0.5423, 0.633, 0.5292, 0.6325, 0.5275, 0.6256, 0.5329, 0.647, 0.5346, 0.6539, 0.5208, 0.6529, 0.5191, 0.6464, 0.5191, 0.6464, 0.5208, 0.6529, 0.5071, 0.6527, 0.5054, 0.6459, 0.7416, 0.2803, 0.9331, 0.2806, 0.8764, 0.3877, 0.7133, 0.3871, 0.05373, 0.2739, 0.4766, 0.5212, 0.543, 0.7731, 0.9816, 0.07395, 0.9818, 0.08319, 0.5049, 0.3729, 0.4963, 0.3715, 0.4963, 0.3715, 0.9816, 0.07394, 0.316, 0.1812, 0.4595, 0.1845, 0.4711, 0.2909, 0.3489, 0.2881, 0.5274, 0.3048, 0.9499, 0.05541, 0.464, 0.5461, 0.4963, 0.3715, 0.4876, 0.3728, 0.0203, 0.08319, 0.02055, 0.07395, 0.02057, 0.07394, 0.4963, 0.3715, 0.7342, 0.1873, 0.7196, 0.2327, 0.6967, 0.2054, 0.7076, 0.1555, 0.6793, 0.1166, 0.6723, 0.1718, 0.6491, 0.1387, 0.6523, 0.07849, 0.5951, 0.25, 0.5718, 0.25, 0.572, 0.1598, 0.5955, 0.1453, 0.7604, 0.2179, 0.7422, 0.259, 0.7196, 0.2327, 0.7342, 0.1873, 0.5955, 0.3546, 0.572, 0.3401, 0.5718, 0.25, 0.5951, 0.25, 0.7009, 0.4912, 0.6783, 0.386, 0.727, 0.3288, 0.7575, 0.4249, 0.7575, 0.4249, 0.727, 0.3288, 0.775, 0.2739, 0.813, 0.3609, 0.5957, 0.4547, 0.5722, 0.4262, 0.572, 0.3401, 0.5955, 0.3546, 0.6406, 0.5726, 0.6263, 0.4561, 0.6783, 0.386, 0.7009, 0.4912, 0.5833, 0.6523, 0.5771, 0.5253, 0.6263, 0.4561, 0.6406, 0.5726, 0.7076, 0.1555, 0.6967, 0.2054, 0.6723, 0.1718, 0.6793, 0.1166, 0.5955, 0.1453, 0.572, 0.1598, 0.5722, 0.07371, 0.5957, 0.04518, 0.6603, 0.6825, 0.6406, 0.5726, 0.7009, 0.4912, 0.7272, 0.5921, 0.6193, 0.4776, 0.5957, 0.4547, 0.5955, 0.3546, 0.619, 0.3661, 0.79, 0.5186, 0.7575, 0.4249, 0.813, 0.3609, 0.8515, 0.4476, 0.7272, 0.5921, 0.7009, 0.4912, 0.7575, 0.4249, 0.79, 0.5186, 0.619, 0.3661, 0.5955, 0.3546, 0.5951, 0.25, 0.6186, 0.25, 0.7787, 0.1769, 0.7604, 0.2179, 0.7342, 0.1873, 0.7499, 0.143, 0.6186, 0.25, 0.5951, 0.25, 0.5955, 0.1453, 0.619, 0.1338, 0.6888, 0.06455, 0.6793, 0.1166, 0.6523, 0.07849, 0.6588, 0.02232, 0.7499, 0.143, 0.7342, 0.1873, 0.7076, 0.1555, 0.7203, 0.1078, 0.619, 0.1338, 0.5955, 0.1453, 0.5957, 0.04518, 0.6193, 0.02232, 0.7203, 0.1078, 0.7076, 0.1555, 0.6793, 0.1166, 0.6888, 0.06455, 0.5964, 0.7708, 0.5833, 0.6523, 0.6406, 0.5726, 0.6603, 0.6825, 0.7787, 0.4416, 0.7363, 0.4236, 0.7295, 0.3735, 0.7585, 0.3585, 0.5771, 0.5253, 0.5822, 0.3544, 0.6187, 0.302, 0.6263, 0.4561, 0.8101, 0.06518, 0.7488, 0.03299, 0.7633, -0.07197, 0.8515, -0.1022, 0.775, 0.2739, 0.7295, 0.1665, 0.7488, 0.03299, 0.8101, 0.06518, 0.6967, 0.2054, 0.6866, 0.27, 0.6684, 0.2449, 0.6723, 0.1718, 0.572, 0.1598, 0.5435, 0.1828, 0.5436, 0.1189, 0.5722, 0.07371, 0.7196, 0.2327, 0.7036, 0.2903, 0.6866, 0.27, 0.6967, 0.2054, 0.6723, 0.1718, 0.6684, 0.2449, 0.6512, 0.2199, 0.6491, 0.1387, 0.5718, 0.25, 0.5435, 0.25, 0.5435, 0.1828, 0.572, 0.1598, 0.7422, 0.259, 0.7205, 0.3098, 0.7036, 0.2903, 0.7196, 0.2327, 0.7585, 0.3585, 0.7295, 0.3735, 0.7205, 0.3098, 0.7422, 0.259, 0.572, 0.3401, 0.5435, 0.3171, 0.5435, 0.25, 0.5718, 0.25, 0.6783, 0.386, 0.6574, 0.2498, 0.6937, 0.2072, 0.727, 0.3288, 0.727, 0.3288, 0.6937, 0.2072, 0.7295, 0.1665, 0.775, 0.2739, 0.5722, 0.4262, 0.5436, 0.381, 0.5435, 0.3171, 0.572, 0.3401, 0.6263, 0.4561, 0.6187, 0.302, 0.6574, 0.2498, 0.6783, 0.386, 0.5436, 0.381, 0.5175, 0.3175, 0.5178, 0.2848, 0.5435, 0.3171, 0.6866, 0.27, 0.6832, 0.3329, 0.6756, 0.3277, 0.6684, 0.2449, 0.7036, 0.2903, 0.6929, 0.3473, 0.6832, 0.3329, 0.6866, 0.27, 0.5435, 0.25, 0.518, 0.25, 0.5178, 0.2152, 0.5435, 0.1828, 0.6937, 0.2072, 0.6714, 0.08724, 0.6898, 0.06654, 0.7295, 0.1665, 0.7205, 0.3098, 0.7016, 0.3573, 0.6929, 0.3473, 0.7036, 0.2903, 0.5435, 0.3171, 0.5178, 0.2848, 0.518, 0.25, 0.5435, 0.25, 0.7295, 0.3735, 0.7093, 0.3892, 0.7016, 0.3573, 0.7205, 0.3098, 0.6574, 0.2498, 0.6526, 0.1093, 0.6714, 0.08724, 0.6937, 0.2072, 0.6684, 0.2449, 0.6756, 0.3277, 0.6658, 0.3105, 0.6512, 0.2199, 0.6187, 0.302, 0.6326, 0.1363, 0.6526, 0.1093, 0.6574, 0.2498, 0.5435, 0.1828, 0.5178, 0.2152, 0.5175, 0.1824, 0.5436, 0.1189, 0.5822, 0.3544, 0.6137, 0.1642, 0.6326, 0.1363, 0.6187, 0.302, 0.7488, 0.03299, 0.7061, -0.000342, 0.7159, -0.0492, 0.7633, -0.07197, 0.7295, 0.1665, 0.6898, 0.06654, 0.7061, -0.000342, 0.7488, 0.03299, 0.7363, 0.4236, 0.7139, 0.4126, 0.7093, 0.3892, 0.7295, 0.3735, 0.7016, 0.3573, 0.6905, 0.3873, 0.6887, 0.3852, 0.6929, 0.3473, 0.5178, 0.2848, 0.5012, 0.2572, 0.5011, 0.25, 0.518, 0.25, 0.6898, 0.06654, 0.6664, 0.00329, 0.6682, -0.005606, 0.7061, -0.000342, 0.6526, 0.1093, 0.6587, 0.01228, 0.6626, 0.007749, 0.6714, 0.08724, 0.6756, 0.3277, 0.685, 0.3805, 0.6832, 0.3777, 0.6658, 0.3105, 0.5178, 0.2152, 0.5012, 0.2427, 0.5013, 0.2364, 0.5175, 0.1824, 0.6326, 0.1363, 0.6545, 0.01802, 0.6587, 0.01228, 0.6526, 0.1093, 0.7093, 0.3892, 0.6914, 0.3916, 0.6905, 0.3873, 0.7016, 0.3573, 0.6137, 0.1642, 0.6508, 0.0236, 0.6545, 0.01802, 0.6326, 0.1363, 0.6714, 0.08724, 0.6626, 0.007749, 0.6664, 0.00329, 0.6898, 0.06654, 0.5175, 0.3175, 0.5014, 0.2634, 0.5012, 0.2572, 0.5178, 0.2848, 0.5058, 0.3188, 0.4989, 0.2625, 0.5002, 0.2626, 0.5117, 0.3093, 0.7139, 0.4126, 0.6924, 0.3961, 0.6914, 0.3916, 0.7093, 0.3892, 0.6929, 0.3473, 0.6887, 0.3852, 0.6869, 0.3831, 0.6832, 0.3329, 0.518, 0.25, 0.5011, 0.25, 0.5012, 0.2427, 0.5178, 0.2152, 0.7061, -0.000342, 0.6682, -0.005606, 0.6704, -0.01505, 0.7159, -0.0492, 0.5002, 0.2572, 0.5012, 0.2572, 0.5014, 0.2634, 0.5002, 0.2626, 0.5002, 0.237, 0.5013, 0.2364, 0.5012, 0.2427, 0.5002, 0.2428, 0.5002, 0.2428, 0.5012, 0.2427, 0.5011, 0.25, 0.5002, 0.25, 0.5002, 0.25, 0.5011, 0.25, 0.5012, 0.2572, 0.5002, 0.2572, 0.4967, 0.25, 0.4977, 0.25, 0.4977, 0.2572, 0.4967, 0.2567, 0.4977, 0.25, 0.499, 0.25, 0.499, 0.2572, 0.4977, 0.2572, 0.499, 0.25, 0.5002, 0.25, 0.5002, 0.2572, 0.499, 0.2572, 0.4967, 0.2433, 0.4977, 0.2428, 0.4977, 0.25, 0.4967, 0.25, 0.4977, 0.2428, 0.499, 0.2428, 0.499, 0.25, 0.4977, 0.25, 0.499, 0.2428, 0.5002, 0.2428, 0.5002, 0.25, 0.499, 0.25, 0.4965, 0.2367, 0.4977, 0.237, 0.4977, 0.2428, 0.4967, 0.2433, 0.4977, 0.237, 0.499, 0.2375, 0.499, 0.2428, 0.4977, 0.2428, 0.499, 0.2375, 0.5002, 0.237, 0.5002, 0.2428, 0.499, 0.2428, 0.4967, 0.2567, 0.4977, 0.2572, 0.4977, 0.2629, 0.4965, 0.2632, 0.4977, 0.2572, 0.499, 0.2572, 0.4989, 0.2625, 0.4977, 0.2629, 0.499, 0.2572, 0.5002, 0.2572, 0.5002, 0.2626, 0.4989, 0.2625, 0.7422, 0.259, 0.7604, 0.2179, 0.7585, 0.3585, 0.7604, 0.2179, 0.7787, 0.1769, 0.7585, 0.3585, 0.7585, 0.3585, 0.7787, 0.1769, 0.7787, 0.4416, 0.813, 0.3609, 0.775, 0.2739, 0.8101, 0.06518, 0.813, 0.3609, 0.8101, 0.06518, 0.8515, 0.4476, 0.8101, 0.06518, 0.8515, -0.1022, 0.8515, 0.4476, 0.2848, 0.07379, 0.4452, 0.0775, 0.4595, 0.1845, 0.316, 0.1812, 0.009779, 0.04848, 0.2492, 0.0645, 0.2692, 0.1692, 0.05503, 0.1548, 0.5894, 0.6844, 0.5894, 0.6012, 0.5904, 0.6038, 0.5905, 0.6871, 0.4502, 0.562, 0.4513, 0.5633, 0.4339, 0.6396, 0.4326, 0.6405, 0.4501, 0.5622, 0.7236, 0.1878, 0.9349, 0.1909, 0.8694, 0.2956, 0.6894, 0.2929, 0.303, 0.6557, 0.303, 0.7005, 0.301, 0.7004, 0.301, 0.6556, 0.3441, 0.6858, 0.3601, 0.771, 0.3588, 0.7698, 0.3428, 0.6845, 0.4339, 0.6396, 0.4149, 0.7212, 0.4135, 0.7222, 0.4326, 0.6405, 0.5894, 0.6012, 0.5893, 0.5228, 0.5905, 0.5222, 0.5905, 0.5222, 0.5904, 0.6038, 0.2274, 0.8445, 0.2262, 0.8407, 0.2275, 0.7695, 0.2285, 0.7723, 0.2275, 0.8445, 0.303, 0.566, 0.303, 0.6108, 0.301, 0.6109, 0.301, 0.5661, 0.7536, 0.08518, 0.9898, 0.08868, 0.9349, 0.1909, 0.7236, 0.1878, 0.2701, 0.6515, 0.2702, 0.5687, 0.2713, 0.566, 0.2712, 0.6489, 0.09646, 0.1723, 0.3105, 0.1724, 0.333, 0.2803, 0.1415, 0.2806, 0.1568, 0.1712, 0.1429, 0.1922, 0.1449, 0.1771, 0.1486, 0.1689, 0.6035, 0.4551, 0.589, 0.4297, 0.5982, 0.4318, 0.603, 0.437, 0.2299, 0.6576, 0.2299, 0.6486, 0.2306, 0.6532, 0.2273, 0.8493, 0.2262, 0.8407, 0.2274, 0.8445, 0.297, 0.0367, 0.2953, 0.0445, 0.2899, 0.02512, 0.2929, 0.02199, 0.5425, 0.6344, 0.5455, 0.6462, 0.5322, 0.6398, 0.7411, 0.4729, 0.7078, 0.3647, 0.7273, 0.3576, 0.7585, 0.4594, 0.3471, 0.1664, 0.3738, 0.2292, 0.357, 0.2341, 0.3301, 0.1712, 0.8235, 0.3227, 0.8809, 0.2311, 0.8966, 0.2449, 0.8427, 0.3311, 0.1108, 0.1995, 0.1638, 0.2956, 0.1525, 0.3013, 0.09974, 0.2052, 0.3738, 0.2292, 0.4023, 0.3013, 0.3855, 0.3062, 0.357, 0.2341, 0.9418, 0.1607, 0.8966, 0.2449, 0.8809, 0.2311, 0.9289, 0.1416, 0.7727, 0.5816, 0.7411, 0.4729, 0.7585, 0.4594, 0.7882, 0.5617, 0.7569, 0.3176, 0.7653, 0.2403, 0.7828, 0.2404, 0.7743, 0.3177, 0.4588, 0.01609, 0.4897, 0.3893, 0.4813, 0.3941, 0.4508, 0.02086, 0.1638, 0.2956, 0.2525, 0.4183, 0.2407, 0.424, 0.1525, 0.3013, 0.7078, 0.3647, 0.6644, 0.2338, 0.6835, 0.226, 0.7273, 0.3576, 0.8427, 0.3311, 0.7542, 0.4475, 0.7368, 0.4381, 0.8235, 0.3227, 0.3175, 0.1064, 0.3471, 0.1664, 0.3301, 0.1712, 0.3001, 0.1113, 0.6644, 0.2338, 0.6191, 0.1173, 0.6392, 0.1118, 0.6835, 0.226, 0.2689, 0.2295, 0.4217, 0.1131, 0.4268, 0.1173, 0.2728, 0.2338, 0.3715, 0.5465, 0.2407, 0.424, 0.2525, 0.4183, 0.3844, 0.541, 0.6222, 0.5508, 0.7368, 0.4381, 0.7542, 0.4475, 0.6414, 0.5582, 0.4945, 0.6028, 0.4813, 0.3941, 0.4897, 0.3893, 0.5031, 0.5979, 0.6191, 0.1173, 0.5872, 0.04666, 0.6048, 0.04193, 0.6392, 0.1118, 0.4887, 0.6308, 0.3715, 0.5465, 0.3844, 0.541, 0.4994, 0.6245, 0.6414, 0.5582, 0.5423, 0.633, 0.528, 0.6256, 0.6222, 0.5508, 0.5066, 0.6527, 0.4196, 0.6793, 0.4035, 0.6726, 0.4923, 0.6453, 0.5031, 0.5979, 0.5098, 0.8188, 0.5012, 0.8237, 0.4945, 0.6028, 0.2713, 0.7301, 0.2701, 0.7295, 0.2701, 0.6515, 0.2712, 0.6489, 0.2713, 0.7301, 0.5903, 0.7382, 0.5893, 0.737, 0.5903, 0.7318, 0.589, 0.4297, 0.2953, 0.0445, 0.297, 0.0367, 0.5982, 0.4318, 0.1486, 0.1689, 0.4502, 0.01446, 0.4508, 0.02086, 0.1568, 0.1712])
me_plane_001.materials.append(mat_green_1)
me_plane_001.materials.append(mat_gray_1)
me_plane_001.materials.append(mat_orange_1)
me_plane_001.use_remesh_fix_poles = True
me_plane_001.use_remesh_preserve_attributes = False
me_plane_001.update()
me_plane_002 = bpy.data.meshes.new('Plane.002')
me_plane_002.from_pydata([(-0.3877, 0.0749, 0.2561), (0.006409, 0.09749, 0.2635), (0.4115, 0.0749, 0.2561), (-0.1132, 0.2365, 0.6672), (0.09376, 0.2187, 0.6259), (0.404, 0.1546, 0.4938), (0.2428, 0.3114, 0.8632), (0.3024, 0.3005, 0.842), (0.3735, 0.2321, 0.7198), (-0.005231, 0.2939, 0.8418), (0.1878, 0.3154, 0.8838), (0.006409, -0.04004, -0.008575), (-0.4368, -0.03082, 0.005211), (0.4466, -0.03068, 0.005211), (0.006408, 0.1166, 0.2576), (0.09418, 0.2371, 0.6181), (0.4053, 0.1729, 0.4857), (0.4124, 0.09399, 0.2502), (-0.3886, 0.09398, 0.2501), (-0.1136, 0.255, 0.6597), (0.4475, -0.01138, 4.09e-05), (0.006409, -0.0207, -0.01376), (-0.4377, -0.01153, 4.058e-05), (0.2428, 0.3293, 0.8543), (0.3034, 0.3183, 0.8327), (0.3745, 0.2499, 0.7106), (-0.006175, 0.3119, 0.8332), (0.1869, 0.3333, 0.8752), (-0.4597, -0.03197, 0.005211), (0.4273, 0.1541, 0.4933), (0.4342, 0.07493, 0.2598), (-0.4103, 0.07493, 0.2598), (-0.1304, 0.2414, 0.682), (0.2515, 0.3211, 0.8822), (0.318, 0.3089, 0.8586), (0.3957, 0.2358, 0.7273), (-0.01505, 0.302, 0.8612), (0.1896, 0.3256, 0.9054), (0.4711, -0.0319, 0.005211), (-0.4607, -0.01268, 3.883e-05), (0.472, -0.0126, 3.918e-05), (0.4286, 0.1724, 0.4851), (0.4351, 0.09402, 0.2538), (-0.4112, 0.09402, 0.2538), (-0.1308, 0.2599, 0.6744), (0.2515, 0.339, 0.8732), (0.3188, 0.3266, 0.8493), (0.3965, 0.2536, 0.7181), (-0.016, 0.32, 0.8526), (0.1887, 0.3436, 0.8967)], [], [(1, 2, 5, 4), (0, 1, 4, 3), (1, 11, 13, 2), (0, 12, 11, 1), (4, 5, 8, 7, 6), (6, 10, 9, 3, 4), (5, 2, 30, 29), (3, 32, 31, 0), (7, 34, 33, 6), (8, 35, 34, 7), (5, 29, 35, 8), (9, 36, 32, 3), (10, 37, 36, 9), (6, 33, 37, 10), (14, 15, 16, 17), (18, 19, 15, 14), (14, 17, 20, 21), (18, 14, 21, 22), (15, 23, 24, 25, 16), (23, 15, 19, 26, 27), (38, 30, 2, 13), (16, 41, 42, 17), (18, 43, 44, 19), (23, 45, 46, 24), (24, 46, 47, 25), (25, 47, 41, 16), (19, 44, 48, 26), (26, 48, 49, 27), (27, 49, 45, 23), (40, 20, 17, 42), (43, 18, 22, 39), (31, 28, 12, 0), (28, 39, 22, 12), (43, 39, 28, 31), (43, 31, 32, 44), (44, 32, 36, 48), (48, 36, 37, 49), (49, 37, 33, 45), (45, 33, 34, 46), (46, 34, 35, 47), (47, 35, 29, 41), (41, 29, 30, 42), (40, 42, 30, 38), (13, 20, 40, 38), (11, 21, 20, 13), (12, 22, 21, 11)])
me_plane_002.polygons.foreach_set('material_index', [0, 0, 0, 0, 0, 0, 2, 2, 2, 2, 2, 2, 2, 2, 0, 0, 0, 0, 0, 0, 2, 2, 2, 2, 2, 2, 2, 2, 2, 2, 2, 2, 2, 2, 2, 2, 2, 2, 2, 2, 2, 2, 2, 2, 0, 0])
_uv = me_plane_002.uv_layers.new(name='UVMap')
_uv.uv.foreach_set('vector', [0.5039, 0.2593, 0.6938, 0.2543, 0.6652, 0.3624, 0.5039, 0.3698, 0.314, 0.2543, 0.5039, 0.2593, 0.5039, 0.3698, 0.3425, 0.3623, 0.5039, 0.2593, 0.5039, 0.1716, 0.7102, 0.1688, 0.6938, 0.2543, 0.314, 0.2543, 0.2962, 0.1688, 0.5039, 0.1716, 0.5039, 0.2593, 0.5039, 0.3698, 0.6652, 0.3624, 0.6093, 0.4277, 0.5341, 0.4627, 0.5039, 0.4629, 0.5039, 0.4629, 0.4764, 0.4626, 0.4009, 0.4272, 0.3425, 0.3623, 0.5039, 0.3698, 0.6652, 0.3624, 0.6938, 0.2543, 0.7044, 0.2554, 0.6755, 0.3649, 0.3425, 0.3623, 0.3322, 0.3648, 0.3034, 0.2554, 0.314, 0.2543, 0.5341, 0.4627, 0.5376, 0.4699, 0.5039, 0.47, 0.5039, 0.4629, 0.6093, 0.4277, 0.6175, 0.4327, 0.5376, 0.4699, 0.5341, 0.4627, 0.6652, 0.3624, 0.6755, 0.3649, 0.6175, 0.4327, 0.6093, 0.4277, 0.4009, 0.4272, 0.3928, 0.4322, 0.3322, 0.3648, 0.3425, 0.3623, 0.4764, 0.4626, 0.4729, 0.4697, 0.3928, 0.4322, 0.4009, 0.4272, 0.5039, 0.4629, 0.5039, 0.47, 0.4729, 0.4697, 0.4764, 0.4626, 0.5039, 0.2593, 0.5039, 0.3698, 0.6652, 0.3624, 0.6938, 0.2543, 0.314, 0.2543, 0.3425, 0.3623, 0.5039, 0.3698, 0.5039, 0.2593, 0.5039, 0.2593, 0.6938, 0.2543, 0.7102, 0.1688, 0.5039, 0.1716, 0.314, 0.2543, 0.5039, 0.2593, 0.5039, 0.1716, 0.2962, 0.1688, 0.5039, 0.3698, 0.5039, 0.4629, 0.5341, 0.4627, 0.6093, 0.4277, 0.6652, 0.3624, 0.5039, 0.4629, 0.5039, 0.3698, 0.3425, 0.3623, 0.4009, 0.4272, 0.4764, 0.4626, 0.7217, 0.1687, 0.7044, 0.2554, 0.6938, 0.2543, 0.7102, 0.1688, 0.6652, 0.3624, 0.6755, 0.3649, 0.7044, 0.2554, 0.6938, 0.2543, 0.314, 0.2543, 0.3034, 0.2554, 0.3322, 0.3648, 0.3425, 0.3623, 0.5039, 0.4629, 0.5039, 0.47, 0.5376, 0.4699, 0.5341, 0.4627, 0.5341, 0.4627, 0.5376, 0.4699, 0.6175, 0.4327, 0.6093, 0.4277, 0.6093, 0.4277, 0.6175, 0.4327, 0.6755, 0.3649, 0.6652, 0.3624, 0.3425, 0.3623, 0.3322, 0.3648, 0.3928, 0.4322, 0.4009, 0.4272, 0.4009, 0.4272, 0.3928, 0.4322, 0.4729, 0.4697, 0.4764, 0.4626, 0.4764, 0.4626, 0.4729, 0.4697, 0.5039, 0.47, 0.5039, 0.4629, 0.7217, 0.1687, 0.7102, 0.1688, 0.6938, 0.2543, 0.7044, 0.2554, 0.3034, 0.2554, 0.314, 0.2543, 0.2962, 0.1688, 0.2854, 0.1687, 0.3034, 0.2554, 0.2854, 0.1687, 0.2962, 0.1688, 0.314, 0.2543, 0.2854, 0.1687, 0.2854, 0.1687, 0.2962, 0.1688, 0.2962, 0.1688, 0.3034, 0.2554, 0.2854, 0.1687, 0.2854, 0.1687, 0.3034, 0.2554, 0.3034, 0.2554, 0.3034, 0.2554, 0.3322, 0.3648, 0.3322, 0.3648, 0.3322, 0.3648, 0.3322, 0.3648, 0.3928, 0.4322, 0.3928, 0.4322, 0.3928, 0.4322, 0.3928, 0.4322, 0.4729, 0.4697, 0.4729, 0.4697, 0.4729, 0.4697, 0.4729, 0.4697, 0.5039, 0.47, 0.5039, 0.47, 0.5039, 0.47, 0.5039, 0.47, 0.5376, 0.4699, 0.5376, 0.4699, 0.5376, 0.4699, 0.5376, 0.4699, 0.6175, 0.4327, 0.6175, 0.4327, 0.6175, 0.4327, 0.6175, 0.4327, 0.6755, 0.3649, 0.6755, 0.3649, 0.6755, 0.3649, 0.6755, 0.3649, 0.7044, 0.2554, 0.7044, 0.2554, 0.7217, 0.1687, 0.7044, 0.2554, 0.7044, 0.2554, 0.7217, 0.1687, 0.7102, 0.1688, 0.7102, 0.1688, 0.7217, 0.1687, 0.7217, 0.1687, 0.5039, 0.1716, 0.5039, 0.1716, 0.7102, 0.1688, 0.7102, 0.1688, 0.2962, 0.1688, 0.2962, 0.1688, 0.5039, 0.1716, 0.5039, 0.1716])
me_plane_002.materials.append(mat_green)
me_plane_002.materials.append(mat_gray)
me_plane_002.materials.append(mat_orange)
me_plane_002.use_remesh_fix_poles = True
me_plane_002.use_remesh_preserve_attributes = False
me_plane_002.update()

# ---- objects
ob_empty = bpy.data.objects.new('Empty', None)
ob_tent = bpy.data.objects.new('Tent', me_plane)
ob_cover = bpy.data.objects.new('Cover', me_plane_001)
ob_door = bpy.data.objects.new('Door', me_plane_002)

# ---- transforms, parenting, visibility, modifiers, constraints
ob_empty.location = (0.0, 15.45, 5.572)
ob_empty.rotation_euler = (1.571, 0.0, 0.0)
ob_empty.scale = (2.821, 2.821, 2.821)
ob_empty.empty_display_type = 'IMAGE'
ob_empty.empty_display_size = 5.0
ob_tent.location = (0.0, 0.0, 0.0)
ob_tent.scale = (2.0, 2.38, 2.0)
ob_cover.location = (0.0, 0.0, 0.0)
ob_cover.scale = (2.0, 2.38, 2.0)
ob_door.location = (-0.01282, -2.281, 0.07834)
ob_door.rotation_euler = (-1.183, 3.015e-07, 3.142)
ob_door.scale = (2.0, 2.38, 2.0)

# ---- collection membership
col_collection.objects.link(ob_empty)
col_collection.objects.link(ob_tent)
col_collection.objects.link(ob_cover)
col_collection.objects.link(ob_door)

# ---- scene / render settings (as saved in the file)
scene.frame_start = 1; scene.frame_end = 250; scene.frame_set(1)
scene.render.engine = 'BLENDER_EEVEE_NEXT'
scene.cycles.sampling_pattern = 'TABULATED_SOBOL'
scene.cycles.use_light_tree = False
scene.view_settings.view_transform = 'Filmic'
bpy.context.view_layer.update()

# ---- added for rendering (the .blend has no active camera and no usable light): camera, sun
cam_auto = bpy.data.cameras.new('AutoCamera')
cam_auto.lens = 50.0
cam_auto.sensor_width = 36.0
cam_auto.clip_end = 1000.0
ob_auto_camera = bpy.data.objects.new('AutoCamera', cam_auto)
scene.collection.objects.link(ob_auto_camera)
ob_auto_camera.location = (8.09916, -10.6297, 7.71109)
ob_auto_camera.rotation_euler = (1.09748, -7.21219e-08, 0.694738)
scene.camera = ob_auto_camera
light_auto_sun = bpy.data.lights.new('AutoSun', 'SUN')
light_auto_sun.energy = 3.0
light_auto_sun.angle = 0.0523599
ob_auto_sun = bpy.data.objects.new('AutoSun', light_auto_sun)
scene.collection.objects.link(ob_auto_sun)
ob_auto_sun.rotation_euler = (0.872665, 0.174533, 0.523599)
bpy.context.view_layer.update()
